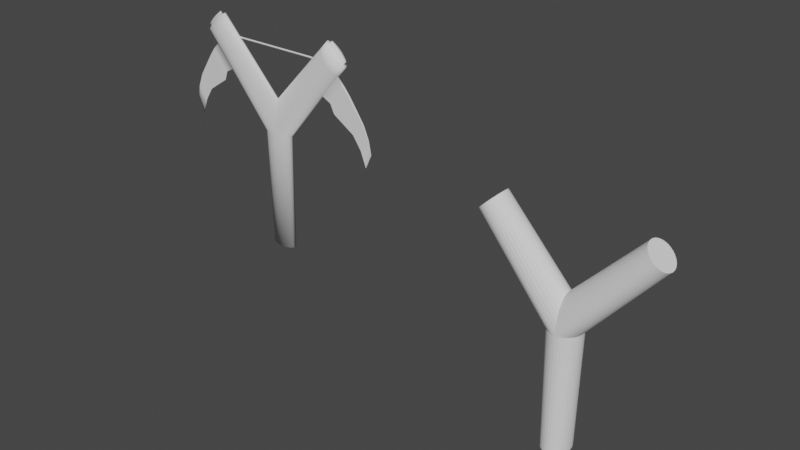 # Source: SlingScythe.blend  (saved by Blender 2.81.16; exported with 4.5.12 LTS)
import bpy
from mathutils import Matrix  # noqa: F401  (used for matrix-valued properties, if any)

bpy.ops.wm.read_factory_settings(use_empty=True)
scene = bpy.context.scene
scene.name = 'Scene'

# ---- collections
col_collection = bpy.data.collections.new('Collection'); scene.collection.children.link(col_collection)
col_backups = bpy.data.collections.new('Backups'); scene.collection.children.link(col_backups)

# ---- world
world_world = bpy.data.worlds.new('World'); scene.world = world_world
world_world.use_nodes = True; world_world.node_tree.nodes.clear()
_N = world_world.node_tree.nodes; _L = world_world.node_tree.links
n0 = _N.new('ShaderNodeOutputWorld'); n0.name = 'World Output'; n0.location = (300, 300)
n1 = _N.new('ShaderNodeBackground'); n1.name = 'Background'; n1.location = (10, 300)
n1.inputs[0].default_value = (0.05088, 0.05088, 0.05088, 1.0)
_L.new(n1.outputs[0], n0.inputs[0])
n0.is_active_output = True
world_world.color = (0.05088, 0.05088, 0.05088)
world_world.use_sun_shadow = False
world_world.sun_shadow_jitter_overblur = 0.0

# ---- meshes
me_cylinder_001 = bpy.data.meshes.new('Cylinder.001')
me_cylinder_001.from_pydata([(0.1521, 0.1818, 0.001372), (0.1806, 0.1818, 3.654), (0.377, 0.0869, 0.001372), (0.4476, 0.0869, 3.654), (0.4809, 0.05335, 3.654), (0.4476, -0.0869, 3.654), (0.3368, -0.1441, 3.654), (0.2632, -0.1657, 3.654), (0.1806, -0.1818, 3.654), (0.07738, -0.1916, 0.001372), (0.09187, -0.1916, 3.654), (0.0, 2.584e-08, 0.001372), (0.0, 0.1949, 0.001372), (0.0, 0.1949, 3.654), (0.0, -0.1949, 0.001372), (0.0, -0.1949, 3.654), (0.1521, -0.1818, 0.001372), (0.2217, -0.1657, 0.001372), (0.2837, -0.1441, 0.001372), (0.3361, -0.1175, 0.001372), (0.399, -0.1175, 3.654), (0.377, -0.0869, 0.001372), (0.405, -0.05335, 0.001372), (0.4809, -0.05335, 3.654), (0.4193, -0.01799, 0.001372), (0.4979, -0.01799, 3.654), (0.4193, 0.01799, 0.001372), (0.4979, 0.01799, 3.654), (0.405, 0.05335, 0.001372), (0.3361, 0.1175, 0.001372), (0.399, 0.1175, 3.654), (0.2837, 0.1441, 0.001372), (0.3368, 0.1441, 3.654), (0.2217, 0.1657, 0.001372), (0.2632, 0.1657, 3.654), (0.07738, 0.1916, 0.001372), (0.09187, 0.1916, 3.654), (2.355, 0.08063, 6.541), (2.301, 0.0779, 6.594), (2.249, 0.06987, 6.645), (2.202, 0.05705, 6.691), (2.13, 0.02167, 6.761), (2.105, 5.06e-08, 6.786), (2.13, -0.02167, 6.761), (2.161, -0.04042, 6.731), (2.202, -0.05705, 6.691), (2.508, -0.05705, 6.392), (2.548, -0.04042, 6.352), (2.579, -0.02167, 6.322), (2.605, 1.071e-07, 6.297), (2.508, 0.05705, 6.392), (2.409, 0.0779, 6.489), (0.0, -0.05335, 4.66), (0.0, -0.1657, 4.204), (0.0, -0.01799, 4.695), (0.0, -0.1441, 4.358), (0.0, -0.1175, 4.488), (0.0, -0.1916, 3.846), (0.0, -0.0869, 4.59), (0.0, -0.1818, 4.032), (0.0, 0.1175, 4.488), (0.0, 0.1916, 3.846), (0.0, 0.1657, 4.204), (0.0, 0.05335, 4.66), (0.0, 0.01799, 4.695), (0.0, 0.1441, 4.358), (0.0, 0.1818, 4.031), (0.0, 0.0869, 4.59), (2.161, 0.04042, 6.731), (2.225, 0.02167, 6.859), (2.297, 0.05705, 6.789), (2.344, 0.06987, 6.743), (2.396, 0.0779, 6.692), (2.45, 0.08063, 6.639), (2.249, -0.06987, 6.645), (2.301, -0.0779, 6.594), (2.355, -0.08063, 6.541), (2.409, -0.0779, 6.489), (2.46, -0.06987, 6.438), (2.579, 0.02167, 6.322), (2.548, 0.04042, 6.352), (2.46, 0.06987, 6.438), (1.241, 0.08157, 5.931), (1.536, 0.1795, 5.415), (1.727, -0.1103, 5.237), (1.26, -0.1103, 5.872), (1.485, 0.1824, 5.475), (1.792, -0.05008, 5.207), (1.645, 0.1554, 5.318), (1.328, -0.1555, 5.725), (1.284, -0.1352, 5.796), (1.26, 0.1103, 5.872), (1.328, 0.1555, 5.725), (1.645, -0.1554, 5.318), (1.69, -0.1352, 5.275), (1.431, 0.1794, 5.562), (1.374, 0.1704, 5.642), (1.805, -0.01689, 5.2), (1.805, 0.01689, 5.2), (1.374, -0.1704, 5.642), (1.727, 0.1103, 5.237), (1.69, 0.1352, 5.275), (1.222, -0.01688, 5.992), (1.485, -0.1824, 5.475), (1.222, 0.01689, 5.992), (1.229, -0.05008, 5.971), (1.431, -0.1794, 5.562), (1.242, -0.08157, 5.931), (1.229, 0.05008, 5.971), (1.592, 0.1703, 5.364), (1.765, -0.08157, 5.219), (1.592, -0.1703, 5.364), (1.792, 0.05008, 5.207), (1.765, 0.08157, 5.219), (1.536, -0.1795, 5.415), (1.284, 0.1352, 5.796), (2.334, -0.107, 5.961), (1.836, -0.107, 6.504), (2.402, -0.01638, 5.907), (1.959, -0.1649, 6.332), (2.334, 0.107, 5.961), (1.781, -0.01638, 6.584), (2.186, 0.1655, 6.084), (2.186, -0.1655, 6.084), (1.809, 0.07914, 6.543), (2.131, 0.1745, 6.139), (2.076, 0.1774, 6.199), (2.39, -0.04859, 5.916), (2.241, 0.1509, 6.036), (1.912, -0.1509, 6.394), (1.871, -0.1312, 6.453), (1.836, 0.107, 6.504), (1.912, 0.1509, 6.394), (2.241, -0.1509, 6.036), (2.291, -0.1312, 5.995), (2.016, 0.1745, 6.264), (1.959, 0.1649, 6.332), (2.402, 0.01638, 5.907), (2.291, 0.1312, 5.995), (2.076, -0.1774, 6.199), (1.78, 0.01638, 6.584), (1.79, -0.04859, 6.57), (2.016, -0.1745, 6.264), (1.809, -0.07914, 6.543), (1.79, 0.04859, 6.57), (2.367, -0.07914, 5.934), (2.39, 0.04859, 5.916), (2.367, 0.07914, 5.934), (2.131, -0.1745, 6.139), (1.871, 0.1312, 6.453), (3.33, 0.01369, 3.459), (3.33, 0.02406, 3.459), (3.532, 0.01255, 3.893), (3.532, 0.0252, 3.893), (2.782, 0.0326, 5.436), (2.206, 0.03138, 4.774), (2.782, -0.01853, 5.436), (2.206, -0.01403, 4.774), (3.27, 0.0295, 4.721), (3.27, 0.0007907, 4.721), (2.89, 0.02763, 4.327), (2.89, 0.00423, 4.327), (3.444, 0.02713, 4.314), (3.444, 0.00797, 4.314), (3.155, 0.02506, 3.929), (3.155, 0.01077, 3.929), (2.095, 0.03484, 5.065), (2.095, -0.02999, 5.065), (2.592, 0.03387, 5.672), (2.592, -0.02903, 5.672), (2.296, 0.1721, 6.599), (2.355, 0.175, 6.541), (2.239, 0.1632, 6.655), (2.186, 0.1488, 6.707), (2.067, 0.07803, 6.822), (2.098, 0.1055, 6.792), (2.138, -0.1294, 6.753), (2.098, -0.1055, 6.792), (2.186, -0.1488, 6.707), (2.571, -0.1294, 6.33), (2.524, -0.1488, 6.376), (2.611, -0.1055, 6.291), (2.414, 0.1721, 6.484), (2.035, 0.01615, 6.854), (2.046, 0.0479, 6.843), (2.035, -0.01615, 6.854), (2.046, -0.0479, 6.843), (2.067, -0.07803, 6.822), (2.296, -0.1721, 6.599), (2.239, -0.1632, 6.655), (2.355, -0.175, 6.541), (2.414, -0.1721, 6.484), (2.471, -0.1632, 6.428), (2.674, 0.01615, 6.229), (2.674, -0.01615, 6.229), (2.663, 0.0479, 6.239), (2.642, 0.07803, 6.26), (2.611, 0.1055, 6.291), (2.571, 0.1294, 6.33), (2.138, 0.1294, 6.753), (2.642, -0.07803, 6.26), (2.663, -0.0479, 6.239), (2.524, 0.1488, 6.376), (2.471, 0.1632, 6.428), (2.2, -2.562e-08, 6.884), (2.225, -0.02167, 6.859), (2.257, -0.04042, 6.828), (2.297, -0.05705, 6.789), (2.603, -0.05705, 6.489), (2.643, -0.04042, 6.45), (2.675, -0.02167, 6.419), (2.7, 3.088e-08, 6.395), (2.603, 0.05705, 6.489), (2.504, 0.0779, 6.586), (2.257, 0.04042, 6.828), (2.344, -0.06987, 6.743), (2.396, -0.0779, 6.692), (2.45, -0.08063, 6.639), (2.504, -0.0779, 6.586), (2.556, -0.06987, 6.536), (2.675, 0.02167, 6.419), (2.643, 0.04042, 6.45), (2.556, 0.06987, 6.536), (1.255, 0.08151, 5.946), (1.551, 0.1793, 5.433), (1.5, 0.1823, 5.493), (1.806, -0.05004, 5.224), (1.66, 0.1553, 5.336), (1.343, -0.1554, 5.742), (1.299, -0.1351, 5.813), (1.274, 0.1102, 5.887), (1.343, 0.1554, 5.742), (1.66, -0.1553, 5.336), (1.705, -0.1351, 5.293), (1.446, 0.1793, 5.58), (1.389, 0.1703, 5.659), (1.82, 0.01687, 5.218), (1.705, 0.1351, 5.293), (1.5, -0.1823, 5.493), (1.236, 0.01687, 6.006), (1.243, -0.05004, 5.986), (1.446, -0.1793, 5.58), (1.256, -0.08151, 5.946), (1.242, 0.05004, 5.986), (1.78, -0.08151, 5.237), (1.806, 0.05004, 5.224), (1.78, 0.08151, 5.237), (1.551, -0.1793, 5.433), (1.299, 0.1351, 5.813), (1.742, -0.1102, 5.255), (1.275, -0.1102, 5.888), (1.82, -0.01687, 5.218), (1.389, -0.1703, 5.659), (1.742, 0.1102, 5.255), (1.236, -0.01687, 6.006), (1.607, 0.1702, 5.382), (1.607, -0.1702, 5.382), (3.335, 0.02406, 3.47), (3.335, 0.0137, 3.47), (2.221, -0.01407, 4.791), (2.221, 0.03139, 4.791), (2.899, 0.004182, 4.337), (2.899, 0.02765, 4.337), (3.162, 0.01073, 3.939), (3.162, 0.02509, 3.939), (2.107, 0.03481, 5.08), (2.107, -0.02997, 5.08), (2.318, -0.1071, 5.942), (1.821, -0.1071, 6.487), (2.386, -0.01639, 5.888), (1.943, -0.1651, 6.314), (2.318, 0.1071, 5.942), (1.766, -0.01639, 6.568), (2.171, 0.1657, 6.065), (2.171, -0.1657, 6.065), (3.526, 0.01261, 3.882), (2.767, -0.01836, 5.419), (3.26, 0.000913, 4.711), (3.437, 0.00807, 4.303), (2.579, -0.02905, 5.656), (1.794, 0.0792, 6.527), (2.115, 0.1746, 6.12), (2.06, 0.1775, 6.18), (2.375, -0.04862, 5.897), (2.225, 0.1511, 6.017), (1.897, -0.1511, 6.376), (1.856, -0.1313, 6.436), (1.821, 0.1071, 6.487), (1.897, 0.1511, 6.376), (2.225, -0.1511, 6.017), (2.276, -0.1313, 5.976), (2.001, 0.1746, 6.245), (1.943, 0.1651, 6.314), (2.386, 0.01639, 5.888), (2.276, 0.1313, 5.976), (2.06, -0.1775, 6.18), (1.766, 0.01639, 6.568), (1.775, -0.04862, 6.555), (2.001, -0.1746, 6.245), (1.794, -0.0792, 6.527), (1.775, 0.04863, 6.555), (2.352, -0.0792, 5.916), (2.375, 0.04863, 5.897), (2.352, 0.0792, 5.916), (2.115, -0.1746, 6.12), (1.855, 0.1313, 6.436), (3.526, 0.02514, 3.882), (2.767, 0.03256, 5.419), (3.26, 0.02944, 4.711), (3.437, 0.02706, 4.303), (2.579, 0.03389, 5.656), (1.229, 0.08162, 5.917), (1.522, 0.1796, 5.397), (1.47, 0.1825, 5.457), (1.778, -0.05011, 5.191), (1.631, 0.1555, 5.301), (1.315, -0.1556, 5.71), (1.271, -0.1353, 5.782), (1.247, 0.1104, 5.858), (1.315, 0.1556, 5.71), (1.631, -0.1555, 5.301), (1.677, -0.1352, 5.259), (1.417, 0.1796, 5.545), (1.36, 0.1705, 5.625), (1.792, 0.0169, 5.185), (1.677, 0.1353, 5.259), (1.47, -0.1825, 5.457), (1.21, 0.0169, 5.979), (1.217, -0.05011, 5.958), (1.417, -0.1796, 5.545), (1.229, -0.08162, 5.917), (1.216, 0.05011, 5.958), (1.752, -0.08162, 5.203), (1.778, 0.05011, 5.191), (1.752, 0.08162, 5.203), (1.522, -0.1796, 5.397), (1.271, 0.1353, 5.782), (1.714, -0.1104, 5.221), (1.248, -0.1104, 5.858), (1.792, -0.0169, 5.185), (1.36, -0.1705, 5.625), (1.714, 0.1104, 5.221), (1.21, -0.0169, 5.979), (1.578, 0.1705, 5.346), (1.578, -0.1705, 5.346), (2.349, -0.1069, 5.979), (1.85, -0.1069, 6.519), (2.417, -0.01637, 5.924), (1.974, -0.1648, 6.349), (2.349, 0.1069, 5.979), (1.794, -0.01637, 6.598), (2.202, 0.1654, 6.102), (2.202, -0.1654, 6.102), (1.823, 0.07908, 6.558), (2.146, 0.1743, 6.157), (2.091, 0.1773, 6.218), (2.405, -0.04855, 5.933), (2.256, 0.1508, 6.054), (1.927, -0.1508, 6.41), (1.885, -0.1311, 6.469), (1.85, 0.1069, 6.519), (1.927, 0.1508, 6.41), (2.256, -0.1508, 6.054), (2.306, -0.1311, 6.013), (2.031, 0.1743, 6.282), (1.974, 0.1648, 6.349), (2.417, 0.01637, 5.924), (2.306, 0.1311, 6.013), (2.091, -0.1773, 6.218), (1.794, 0.01637, 6.598), (1.804, -0.04855, 6.585), (2.031, -0.1743, 6.282), (1.823, -0.07908, 6.558), (1.804, 0.04855, 6.585), (2.382, -0.07908, 5.952), (2.405, 0.04855, 5.933), (2.382, 0.07908, 5.952), (2.146, -0.1743, 6.157), (1.885, 0.1311, 6.469), (1.439, 0.01669, 6.222), (1.439, -0.01669, 6.221), (1.482, 0.01665, 6.268), (1.482, -0.01665, 6.268), (0.0, -0.01665, 6.268), (0.0, 0.01665, 6.268), (0.0, -0.01669, 6.221), (0.0, 0.01669, 6.222), (0.1235, 0.01665, 6.268), (0.2471, 0.01665, 6.268), (0.3706, 0.01665, 6.268), (0.4942, 0.01665, 6.268), (0.6177, 0.01665, 6.268), (0.7412, 0.01665, 6.268), (0.8648, 0.01665, 6.268), (0.9883, 0.01665, 6.268), (1.112, 0.01665, 6.268), (1.235, 0.01665, 6.268), (1.359, 0.01665, 6.268), (0.1199, 0.01669, 6.222), (0.2398, 0.01669, 6.222), (0.3597, 0.01669, 6.222), (0.4796, 0.01669, 6.222), (0.5994, 0.01669, 6.222), (0.7193, 0.01669, 6.222), (0.8392, 0.01669, 6.222), (0.9591, 0.01669, 6.222), (1.079, 0.01669, 6.222), (1.199, 0.01669, 6.222), (1.319, 0.01669, 6.222), (1.359, -0.01665, 6.268), (1.235, -0.01665, 6.268), (1.112, -0.01665, 6.268), (0.9883, -0.01665, 6.268), (0.8648, -0.01665, 6.268), (0.7412, -0.01665, 6.268), (0.6177, -0.01665, 6.268), (0.4942, -0.01665, 6.268), (0.3706, -0.01665, 6.268), (0.2471, -0.01665, 6.268), (0.1235, -0.01665, 6.268), (0.1199, -0.01669, 6.221), (0.2398, -0.01669, 6.221), (0.3597, -0.01669, 6.221), (0.4796, -0.01669, 6.221), (0.5994, -0.01669, 6.221), (0.7193, -0.01669, 6.221), (0.8392, -0.01669, 6.221), (0.9591, -0.01669, 6.221), (1.079, -0.01669, 6.221), (1.199, -0.01669, 6.221), (1.319, -0.01669, 6.221), (1.461, -0.01667, 6.244), (0.0, -0.01667, 6.244), (1.339, -0.01667, 6.244), (1.217, -0.01667, 6.244), (1.095, -0.01667, 6.244), (0.9737, -0.01667, 6.244), (0.852, -0.01667, 6.244), (0.7303, -0.01667, 6.244), (0.6086, -0.01667, 6.244), (0.4869, -0.01667, 6.244), (0.3651, -0.01667, 6.244), (0.2434, -0.01667, 6.244), (0.1217, -0.01667, 6.244), (1.461, 0.01667, 6.245), (0.0, 0.01667, 6.245), (1.339, 0.01667, 6.245), (1.217, 0.01667, 6.245), (1.095, 0.01667, 6.245), (0.9737, 0.01667, 6.245), (0.852, 0.01667, 6.245), (0.7303, 0.01667, 6.245), (0.6086, 0.01667, 6.245), (0.4869, 0.01667, 6.245), (0.3651, 0.01667, 6.245), (0.2434, 0.01667, 6.245), (0.1217, 0.01667, 6.245)], [], [(11, 35, 0), (35, 36, 1, 0), (11, 0, 33), (0, 1, 34, 33), (11, 29, 2), (29, 30, 3, 2), (11, 2, 28), (2, 3, 4, 28), (28, 4, 27, 26), (22, 23, 5, 21), (21, 5, 20, 19), (19, 20, 6, 18), (18, 6, 7, 17), (17, 7, 8, 16), (11, 16, 9), (16, 8, 10, 9), (11, 9, 14), (9, 10, 15, 14), (11, 17, 16), (11, 18, 17), (11, 19, 18), (11, 21, 19), (11, 22, 21), (11, 24, 22), (22, 24, 25, 23), (11, 26, 24), (24, 26, 27, 25), (11, 28, 26), (11, 31, 29), (29, 31, 32, 30), (11, 33, 31), (31, 33, 34, 32), (11, 12, 35), (35, 12, 13, 36), (366, 193, 194, 347), (311, 318, 60, 67), (354, 182, 203, 351), (374, 200, 181, 345), (319, 323, 66, 62), (367, 198, 197, 349), (362, 180, 192, 352), (375, 195, 193, 366), (355, 171, 182, 354), (368, 190, 188, 371), (331, 311, 67, 63), (356, 201, 200, 374), (357, 202, 198, 367), (363, 179, 180, 362), (376, 196, 195, 375), (377, 191, 190, 368), (347, 194, 201, 356), (318, 336, 65, 60), (351, 203, 202, 357), (345, 181, 179, 363), (349, 197, 196, 376), (352, 192, 191, 377), (370, 372, 187, 186), (348, 371, 188, 189), (358, 348, 189, 178), (359, 358, 178, 176), (346, 359, 176, 177), (350, 370, 186, 185), (372, 346, 177, 187), (327, 331, 63, 64), (327, 64, 54, 342), (364, 170, 171, 355), (365, 172, 170, 364), (336, 319, 62, 65), (76, 77, 218, 217), (248, 231, 92, 115), (323, 96, 95, 322), (322, 95, 86, 313), (239, 104, 102, 254), (239, 243, 108, 104), (330, 338, 85, 107), (342, 328, 105, 102), (338, 317, 90, 85), (317, 316, 89, 90), (316, 340, 99, 89), (340, 329, 106, 99), (328, 330, 107, 105), (344, 111, 114, 335), (341, 100, 113, 334), (337, 84, 94, 321), (343, 109, 88, 315), (230, 248, 115, 91), (339, 97, 87, 314), (335, 114, 103, 326), (334, 113, 112, 333), (321, 94, 93, 320), (315, 88, 101, 325), (314, 87, 110, 332), (243, 223, 82, 108), (326, 103, 106, 329), (313, 86, 83, 312), (333, 112, 98, 324), (320, 93, 111, 344), (325, 101, 100, 341), (231, 235, 96, 92), (332, 110, 84, 337), (312, 83, 109, 343), (223, 230, 91, 82), (324, 98, 97, 339), (353, 360, 131, 124), (361, 365, 136, 132), (373, 353, 124, 144), (360, 378, 149, 131), (369, 373, 144, 140), (369, 140, 121, 350), (378, 361, 132, 149), (292, 136, 135, 291), (291, 135, 126, 282), (299, 268, 117, 143), (272, 297, 141, 121), (268, 286, 130, 117), (286, 285, 129, 130), (285, 270, 119, 129), (270, 298, 142, 119), (297, 299, 143, 141), (274, 123, 148, 304), (271, 120, 147, 303), (267, 116, 134, 290), (273, 122, 128, 284), (269, 118, 127, 283), (304, 148, 139, 295), (303, 147, 146, 302), (290, 134, 133, 289), (284, 128, 138, 294), (283, 127, 145, 301), (295, 139, 142, 298), (282, 126, 125, 281), (302, 146, 137, 293), (289, 133, 123, 274), (294, 138, 120, 271), (301, 145, 116, 267), (281, 125, 122, 273), (309, 162, 153, 306), (306, 153, 152, 275), (162, 163, 152, 153), (165, 164, 151, 150), (263, 165, 150, 258), (266, 167, 157, 259), (167, 166, 155, 157), (168, 169, 156, 154), (310, 168, 154, 307), (259, 157, 161, 261), (157, 155, 160, 161), (154, 156, 159, 158), (307, 154, 158, 308), (261, 161, 165, 263), (161, 160, 164, 165), (158, 159, 163, 162), (308, 158, 162, 309), (293, 137, 168, 310), (137, 118, 169, 168), (97, 98, 166, 167), (251, 97, 167, 266), (38, 37, 171, 170), (39, 38, 170, 172), (40, 39, 172, 173), (42, 41, 175, 174), (44, 43, 177, 176), (45, 44, 176, 178), (47, 46, 180, 179), (48, 47, 179, 181), (37, 51, 182, 171), (42, 184, 183), (42, 183, 185), (42, 185, 186), (42, 186, 187), (75, 74, 189, 188), (76, 75, 188, 190), (77, 76, 190, 191), (78, 77, 191, 192), (49, 194, 193), (49, 193, 195), (49, 195, 196), (79, 49, 196, 197), (80, 79, 197, 198), (68, 40, 173, 199), (41, 68, 199, 175), (42, 174, 184), (43, 42, 187, 177), (74, 45, 178, 189), (46, 78, 192, 180), (49, 48, 181, 200), (49, 200, 201), (49, 201, 194), (50, 80, 198, 202), (81, 50, 202, 203), (51, 81, 203, 182), (78, 46, 208, 219), (51, 37, 73, 213), (42, 43, 205, 204), (72, 71, 70, 214, 69, 204, 205, 206, 207, 215, 216, 217, 218, 219, 208, 209, 210, 211, 220, 221, 212, 222, 213, 73), (38, 39, 71, 72), (77, 78, 219, 218), (80, 50, 212, 221), (39, 40, 70, 71), (79, 80, 221, 220), (50, 81, 222, 212), (41, 42, 204, 69), (40, 68, 214, 70), (81, 51, 213, 222), (43, 44, 206, 205), (49, 79, 220, 211), (68, 41, 69, 214), (44, 45, 207, 206), (48, 49, 211, 210), (74, 75, 216, 215), (46, 47, 209, 208), (75, 76, 217, 216), (47, 48, 210, 209), (45, 74, 215, 207), (37, 38, 72, 73), (269, 251, 266, 279), (98, 236, 265, 166), (160, 262, 264, 164), (277, 261, 263, 278), (155, 260, 262, 160), (276, 259, 261, 277), (166, 265, 260, 155), (279, 266, 259, 276), (278, 263, 258, 275), (151, 257, 258, 150), (164, 264, 257, 151), (83, 224, 255, 109), (110, 244, 249, 84), (101, 237, 253, 100), (93, 232, 256, 111), (112, 245, 236, 98), (86, 225, 224, 83), (103, 238, 241, 106), (87, 226, 244, 110), (88, 227, 237, 101), (94, 233, 232, 93), (113, 246, 245, 112), (114, 247, 238, 103), (97, 251, 226, 87), (109, 255, 227, 88), (84, 249, 233, 94), (100, 253, 246, 113), (111, 256, 247, 114), (105, 107, 242, 240), (99, 106, 241, 252), (89, 99, 252, 228), (90, 89, 228, 229), (85, 90, 229, 250), (102, 105, 240, 254), (107, 85, 250, 242), (95, 234, 225, 86), (96, 235, 234, 95), (280, 287, 230, 223), (288, 292, 235, 231), (300, 280, 223, 243), (287, 305, 248, 230), (296, 300, 243, 239, 379, 444, 381), (296, 381, 382, 272), (305, 288, 231, 248), (149, 132, 288, 305), (140, 296, 272, 121), (140, 144, 300, 296), (131, 149, 305, 287), (144, 124, 280, 300), (132, 136, 292, 288), (124, 131, 287, 280), (163, 278, 275, 152), (169, 279, 276, 156), (156, 276, 277, 159), (159, 277, 278, 163), (118, 269, 279, 169), (236, 293, 310, 265), (262, 308, 309, 264), (260, 307, 308, 262), (265, 310, 307, 260), (257, 306, 275, 258), (264, 309, 306, 257), (224, 281, 273, 255), (244, 301, 267, 249), (237, 294, 271, 253), (232, 289, 274, 256), (245, 302, 293, 236), (225, 282, 281, 224), (238, 295, 298, 241), (226, 283, 301, 244), (227, 284, 294, 237), (233, 290, 289, 232), (246, 303, 302, 245), (247, 304, 295, 238), (251, 269, 283, 226), (255, 273, 284, 227), (249, 267, 290, 233), (253, 271, 303, 246), (256, 274, 304, 247), (240, 242, 299, 297), (252, 241, 298, 270), (228, 252, 270, 285), (229, 228, 285, 286), (250, 229, 286, 268), (254, 240, 297, 272, 382, 431, 380), (242, 250, 268, 299), (234, 291, 282, 225), (235, 292, 291, 234), (27, 324, 339, 25), (36, 312, 343, 1), (5, 332, 337, 20), (32, 325, 341, 30), (7, 320, 344, 8), (4, 333, 324, 27), (13, 313, 312, 36), (15, 326, 329, 57), (23, 314, 332, 5), (34, 315, 325, 32), (6, 321, 320, 7), (3, 334, 333, 4), (10, 335, 326, 15), (25, 339, 314, 23), (1, 343, 315, 34), (20, 337, 321, 6), (30, 341, 334, 3), (8, 344, 335, 10), (52, 58, 330, 328), (59, 57, 329, 340), (53, 59, 340, 316), (55, 53, 316, 317), (56, 55, 317, 338), (54, 52, 328, 342), (58, 56, 338, 330), (61, 322, 313, 13), (66, 323, 322, 61), (115, 92, 319, 336), (104, 327, 342, 102), (104, 108, 331, 327), (91, 115, 336, 318), (108, 82, 311, 331), (92, 96, 323, 319), (82, 91, 318, 311), (199, 173, 361, 378), (183, 369, 350, 185), (183, 184, 373, 369), (175, 199, 378, 360), (184, 174, 353, 373), (173, 172, 365, 361), (174, 175, 360, 353), (136, 365, 364, 135), (135, 364, 355, 126), (143, 117, 346, 372), (121, 141, 370, 350), (117, 130, 359, 346), (130, 129, 358, 359), (129, 119, 348, 358), (119, 142, 371, 348), (141, 143, 372, 370), (123, 352, 377, 148), (120, 349, 376, 147), (116, 345, 363, 134), (122, 351, 357, 128), (118, 347, 356, 127), (148, 377, 368, 139), (147, 376, 375, 146), (134, 363, 362, 133), (128, 357, 367, 138), (127, 356, 374, 145), (139, 368, 371, 142), (126, 355, 354, 125), (146, 375, 366, 137), (133, 362, 352, 123), (138, 367, 349, 120), (145, 374, 345, 116), (125, 354, 351, 122), (137, 366, 347, 118), (419, 387, 384, 383), (380, 379, 239, 254), (398, 420, 385, 386), (456, 398, 386, 445), (431, 382, 409, 433), (443, 419, 383, 432), (433, 409, 410, 434), (434, 410, 411, 435), (435, 411, 412, 436), (436, 412, 413, 437), (437, 413, 414, 438), (438, 414, 415, 439), (439, 415, 416, 440), (440, 416, 417, 441), (441, 417, 418, 442), (442, 418, 419, 443), (444, 379, 408, 446), (446, 408, 407, 447), (447, 407, 406, 448), (448, 406, 405, 449), (449, 405, 404, 450), (450, 404, 403, 451), (451, 403, 402, 452), (452, 402, 401, 453), (453, 401, 400, 454), (454, 400, 399, 455), (455, 399, 398, 456), (379, 380, 430, 408), (408, 430, 429, 407), (407, 429, 428, 406), (406, 428, 427, 405), (405, 427, 426, 404), (404, 426, 425, 403), (403, 425, 424, 402), (402, 424, 423, 401), (401, 423, 422, 400), (400, 422, 421, 399), (399, 421, 420, 398), (382, 381, 397, 409), (409, 397, 396, 410), (410, 396, 395, 411), (411, 395, 394, 412), (412, 394, 393, 413), (413, 393, 392, 414), (414, 392, 391, 415), (415, 391, 390, 416), (416, 390, 389, 417), (417, 389, 388, 418), (418, 388, 387, 419), (421, 442, 443, 420), (422, 441, 442, 421), (423, 440, 441, 422), (424, 439, 440, 423), (425, 438, 439, 424), (426, 437, 438, 425), (427, 436, 437, 426), (428, 435, 436, 427), (429, 434, 435, 428), (430, 433, 434, 429), (420, 443, 432, 385), (380, 431, 433, 430), (388, 455, 456, 387), (389, 454, 455, 388), (390, 453, 454, 389), (391, 452, 453, 390), (392, 451, 452, 391), (393, 450, 451, 392), (394, 449, 450, 393), (395, 448, 449, 394), (396, 447, 448, 395), (397, 446, 447, 396), (381, 444, 446, 397), (387, 456, 445, 384)])
me_cylinder_001.polygons.foreach_set('use_smooth', [True] * 444)
_uv = me_cylinder_001.uv_layers.new(name='UVMap')
_uv.uv.foreach_set('vector', [0.75, 0.25, 0.7941, 0.4859, 0.8367, 0.4738, 0.9706, 0.5, 0.9706, 1.0, 0.9412, 1.0, 0.9412, 0.5, 0.75, 0.25, 0.8367, 0.4738, 0.8763, 0.4541, 0.9412, 0.5, 0.9412, 1.0, 0.9118, 1.0, 0.9118, 0.5, 0.75, 0.25, 0.9415, 0.3946, 0.9648, 0.357, 0.8529, 0.5, 0.8529, 1.0, 0.8235, 1.0, 0.8235, 0.5, 0.75, 0.25, 0.9648, 0.357, 0.9808, 0.3157, 0.8235, 0.5, 0.8235, 1.0, 0.7941, 1.0, 0.7941, 0.5, 0.7941, 0.5, 0.7941, 1.0, 0.7647, 1.0, 0.7647, 0.5, 0.7059, 0.5, 0.7059, 1.0, 0.6765, 1.0, 0.6765, 0.5, 0.6765, 0.5, 0.6765, 1.0, 0.6471, 1.0, 0.6471, 0.5, 0.6471, 0.5, 0.6471, 1.0, 0.6176, 1.0, 0.6176, 0.5, 0.6176, 0.5, 0.6176, 1.0, 0.5882, 1.0, 0.5882, 0.5, 0.5882, 0.5, 0.5882, 1.0, 0.5588, 1.0, 0.5588, 0.5, 0.75, 0.25, 0.8367, 0.02621, 0.7941, 0.01409, 0.5588, 0.5, 0.5588, 1.0, 0.5294, 1.0, 0.5294, 0.5, 0.75, 0.25, 0.7941, 0.01409, 0.75, 0.01, 0.5294, 0.5, 0.5294, 1.0, 0.5, 1.0, 0.5, 0.5, 0.75, 0.25, 0.6237, 0.04595, 0.6633, 0.02621, 0.75, 0.25, 0.5883, 0.07264, 0.6237, 0.04595, 0.75, 0.25, 0.5585, 0.1054, 0.5883, 0.07264, 0.75, 0.25, 0.5352, 0.143, 0.5585, 0.1054, 0.75, 0.25, 0.5192, 0.1843, 0.5352, 0.143, 0.75, 0.25, 0.511, 0.2279, 0.5192, 0.1843, 0.2941, 0.5, 0.2647, 0.5, 0.2647, 1.0, 0.2941, 1.0, 0.75, 0.25, 0.511, 0.2721, 0.511, 0.2279, 0.2647, 0.5, 0.2353, 0.5, 0.2353, 1.0, 0.2647, 1.0, 0.75, 0.25, 0.5192, 0.3157, 0.511, 0.2721, 0.75, 0.25, 0.5883, 0.4274, 0.5585, 0.3946, 0.1471, 0.5, 0.1176, 0.5, 0.1176, 1.0, 0.1471, 1.0, 0.75, 0.25, 0.6237, 0.4541, 0.5883, 0.4274, 0.1176, 0.5, 0.08823, 0.5, 0.08823, 1.0, 0.1176, 1.0, 0.75, 0.25, 0.75, 0.49, 0.7059, 0.4859, 0.02941, 0.5, -4.21e-07, 0.5, -4.21e-07, 1.0, 0.02941, 1.0, 0.2353, 1.0, 0.2353, 1.0, 0.2647, 1.0, 0.2647, 1.0, 0.334, 0.4055, 0.3459, 0.4055, 0.8535, 1.002, 0.8239, 1.002, 0.02941, 1.0, 0.02941, 1.0, 0.05882, 1.0, 0.05882, 1.0, 0.3235, 1.0, 0.3235, 1.0, 0.3529, 1.0, 0.3529, 1.0, 0.3633, 0.3984, 0.3693, 0.3924, 0.9416, 1.001, 0.9123, 1.001, 0.1176, 1.0, 0.1176, 1.0, 0.1471, 1.0, 0.1471, 1.0, 0.4118, 1.0, 0.4118, 1.0, 0.4412, 1.0, 0.4412, 1.0, 0.2059, 1.0, 0.2059, 1.0, 0.2353, 1.0, 0.2353, 1.0, -4.21e-07, 1.0, -4.21e-07, 1.0, 0.02941, 1.0, 0.02941, 1.0, 0.5, 1.0, 0.5, 1.0, 0.5294, 1.0, 0.5294, 1.0, 0.322, 0.4055, 0.334, 0.4055, 0.8239, 1.002, 0.7942, 1.002, 0.2941, 1.0, 0.2941, 1.0, 0.3235, 1.0, 0.3235, 1.0, 0.08823, 1.0, 0.08823, 1.0, 0.1176, 1.0, 0.1176, 1.0, 0.3824, 1.0, 0.3824, 1.0, 0.4118, 1.0, 0.4118, 1.0, 0.1765, 1.0, 0.1765, 1.0, 0.2059, 1.0, 0.2059, 1.0, 0.4706, 1.0, 0.4706, 1.0, 0.5, 1.0, 0.5, 1.0, 0.2647, 1.0, 0.2647, 1.0, 0.2941, 1.0, 0.2941, 1.0, 0.3459, 0.4055, 0.3578, 0.4055, 0.883, 1.001, 0.8535, 1.002, 0.05882, 1.0, 0.05882, 1.0, 0.08823, 1.0, 0.08823, 1.0, 0.3529, 1.0, 0.3529, 1.0, 0.3824, 1.0, 0.3824, 1.0, 0.1471, 1.0, 0.1471, 1.0, 0.1765, 1.0, 0.1765, 1.0, 0.4412, 1.0, 0.4412, 1.0, 0.4706, 1.0, 0.4706, 1.0, 0.7059, 1.0, 0.6765, 1.0, 0.6765, 1.0, 0.7059, 1.0, 0.56, 1.0, 0.5294, 1.0, 0.5294, 1.0, 0.5588, 1.0, 0.5882, 1.0, 0.56, 1.0, 0.5588, 1.0, 0.5882, 1.0, 0.6176, 1.0, 0.5882, 1.0, 0.5882, 1.0, 0.6176, 1.0, 0.6471, 1.0, 0.6176, 1.0, 0.6176, 1.0, 0.6471, 1.0, 0.7353, 1.0, 0.7059, 1.0, 0.7059, 1.0, 0.7353, 1.0, 0.6765, 1.0, 0.6471, 1.0, 0.6471, 1.0, 0.6765, 1.0, 0.3101, 0.4055, 0.322, 0.4055, 0.7942, 1.002, 0.7646, 1.001, 0.3101, 0.4055, 0.7646, 1.001, 0.7337, 1.0, 0.7353, 1.0, 0.0, 0.0, 0.0, 0.0, 0.0, 0.0, 0.0, 0.0, 0.0, 0.0, 0.0, 0.0, 0.0, 0.0, 0.0, 0.0, 0.3578, 0.4055, 0.3633, 0.3984, 0.9123, 1.001, 0.883, 1.001, 0.376, 0.8848, 0.3573, 0.9198, 0.3573, 0.9198, 0.376, 0.8848, 0.3464, 0.3926, 0.3516, 0.3856, 0.3576, 0.3923, 0.3524, 0.3994, 0.0, 0.0, 0.0, 0.0, 0.0, 0.0, 0.0, 0.0, 0.0, 0.0, 0.0, 0.0, 0.0, 0.0, 0.0, 0.0, 0.3002, 0.3926, 0.3054, 0.3994, 0.7353, 1.0, 0.7353, 1.0, 0.3002, 0.3926, 0.3118, 0.3926, 0.3172, 0.3994, 0.3054, 0.3994, 0.6765, 1.0, 0.647, 1.0, 0.6471, 1.0, 0.6765, 1.0, 0.7353, 1.0, 0.7059, 1.0, 0.7059, 1.0, 0.7353, 1.0, 0.647, 1.0, 0.6176, 1.0, 0.6176, 1.0, 0.6471, 1.0, 0.6176, 1.0, 0.5882, 1.0, 0.5882, 1.0, 0.6176, 1.0, 0.5882, 1.0, 0.5588, 1.0, 0.5588, 1.0, 0.5882, 1.0, 0.5588, 1.0, 0.5294, 1.0, 0.5294, 1.0, 0.5588, 1.0, 0.7059, 1.0, 0.6765, 1.0, 0.6765, 1.0, 0.7059, 1.0, 0.4412, 1.0, 0.4412, 1.0, 0.4706, 1.0, 0.4706, 1.0, 0.1471, 1.0, 0.1471, 1.0, 0.1765, 1.0, 0.1765, 1.0, 0.3529, 1.0, 0.3529, 1.0, 0.3824, 1.0, 0.3824, 1.0, 0.05882, 1.0, 0.05882, 1.0, 0.08823, 1.0, 0.08823, 1.0, 0.3349, 0.3926, 0.3464, 0.3926, 0.3524, 0.3994, 0.3407, 0.3994, 0.2647, 1.0, 0.2647, 1.0, 0.2941, 1.0, 0.2941, 1.0, 0.4706, 1.0, 0.4706, 1.0, 0.5, 1.0, 0.5, 1.0, 0.1765, 1.0, 0.1765, 1.0, 0.2059, 1.0, 0.2059, 1.0, 0.3824, 1.0, 0.3824, 1.0, 0.4118, 1.0, 0.4118, 1.0, 0.08823, 1.0, 0.08823, 1.0, 0.1176, 1.0, 0.1176, 1.0, 0.2941, 1.0, 0.2941, 1.0, 0.3235, 1.0, 0.3235, 1.0, 0.3118, 0.3926, 0.3233, 0.3926, 0.3289, 0.3994, 0.3172, 0.3994, 0.5, 1.0, 0.5, 1.0, 0.5294, 1.0, 0.5294, 1.0, -4.21e-07, 1.0, -4.21e-07, 1.0, 0.02941, 1.0, 0.02941, 1.0, 0.2059, 1.0, 0.2059, 1.0, 0.2353, 1.0, 0.2353, 1.0, 0.4118, 1.0, 0.4118, 1.0, 0.4412, 1.0, 0.4412, 1.0, 0.1176, 1.0, 0.1176, 1.0, 0.1471, 1.0, 0.1471, 1.0, 0.3516, 0.3856, 0.3574, 0.3797, 0.3635, 0.3862, 0.3576, 0.3923, 0.3235, 1.0, 0.3235, 1.0, 0.3529, 1.0, 0.3529, 1.0, 0.02941, 1.0, 0.02941, 1.0, 0.05882, 1.0, 0.05882, 1.0, 0.3233, 0.3926, 0.3349, 0.3926, 0.3407, 0.3994, 0.3289, 0.3994, 0.2353, 1.0, 0.2353, 1.0, 0.2647, 1.0, 0.2647, 1.0, 0.09749, 0.1184, 0.101, 0.1184, 0.1067, 0.1251, 0.103, 0.1251, 0.1079, 0.1184, 0.1105, 0.1176, 0.1168, 0.1242, 0.1141, 0.1251, 0.09401, 0.1184, 0.09749, 0.1184, 0.103, 0.1251, 0.09934, 0.1251, 0.101, 0.1184, 0.1045, 0.1184, 0.1104, 0.1251, 0.1067, 0.1251, 0.09053, 0.1184, 0.09401, 0.1184, 0.09934, 0.1251, 0.09566, 0.1251, 0.09053, 0.1184, 0.09566, 0.1251, 0.7353, 1.0, 0.7353, 1.0, 0.1045, 0.1184, 0.1079, 0.1184, 0.1141, 0.1251, 0.1104, 0.1251, 0.0, 0.0, 0.0, 0.0, 0.0, 0.0, 0.0, 0.0, 0.0, 0.0, 0.0, 0.0, 0.0, 0.0, 0.0, 0.0, 0.6765, 1.0, 0.6471, 1.0, 0.6471, 1.0, 0.6765, 1.0, 0.7353, 1.0, 0.7059, 1.0, 0.7059, 1.0, 0.7353, 1.0, 0.6471, 1.0, 0.6176, 1.0, 0.6176, 1.0, 0.6471, 1.0, 0.6176, 1.0, 0.5882, 1.0, 0.5882, 1.0, 0.6176, 1.0, 0.5882, 1.0, 0.5601, 1.0, 0.5601, 1.0, 0.5882, 1.0, 0.5601, 1.0, 0.5294, 1.0, 0.5294, 1.0, 0.5601, 1.0, 0.7059, 1.0, 0.6765, 1.0, 0.6765, 1.0, 0.7059, 1.0, 0.4412, 1.0, 0.4412, 1.0, 0.4706, 1.0, 0.4706, 1.0, 0.1471, 1.0, 0.1471, 1.0, 0.1765, 1.0, 0.1765, 1.0, 0.3529, 1.0, 0.3529, 1.0, 0.3824, 1.0, 0.3824, 1.0, 0.05882, 1.0, 0.05882, 1.0, 0.08823, 1.0, 0.08823, 1.0, 0.2647, 1.0, 0.2647, 1.0, 0.2941, 1.0, 0.2941, 1.0, 0.4706, 1.0, 0.4706, 1.0, 0.5, 1.0, 0.5, 1.0, 0.1765, 1.0, 0.1765, 1.0, 0.2059, 1.0, 0.2059, 1.0, 0.3824, 1.0, 0.3824, 1.0, 0.4118, 1.0, 0.4118, 1.0, 0.08823, 1.0, 0.08823, 1.0, 0.1176, 1.0, 0.1176, 1.0, 0.2941, 1.0, 0.2941, 1.0, 0.3235, 1.0, 0.3235, 1.0, 0.5, 1.0, 0.5, 1.0, 0.5294, 1.0, 0.5294, 1.0, -4.21e-07, 1.0, -4.21e-07, 1.0, 0.02941, 1.0, 0.02941, 1.0, 0.2059, 1.0, 0.2059, 1.0, 0.2353, 1.0, 0.2353, 1.0, 0.4118, 1.0, 0.4118, 1.0, 0.4412, 1.0, 0.4412, 1.0, 0.1176, 1.0, 0.1176, 1.0, 0.1471, 1.0, 0.1471, 1.0, 0.3235, 1.0, 0.3235, 1.0, 0.3529, 1.0, 0.3529, 1.0, 0.02941, 1.0, 0.02941, 1.0, 0.05882, 1.0, 0.05882, 1.0, 0.2353, 1.0, 0.2353, 1.0, 0.2353, 1.0, 0.2353, 1.0, 0.2353, 1.0, 0.2353, 1.0, 0.2647, 1.0, 0.2647, 1.0, 0.2353, 1.0, 0.2647, 1.0, 0.2647, 1.0, 0.2353, 1.0, 0.2647, 1.0, 0.2353, 1.0, 0.2353, 1.0, 0.2647, 1.0, 0.2647, 1.0, 0.2647, 1.0, 0.2647, 1.0, 0.2647, 1.0, 0.2647, 1.0, 0.2647, 1.0, 0.2647, 1.0, 0.2647, 1.0, 0.2647, 1.0, 0.2353, 1.0, 0.2353, 1.0, 0.2647, 1.0, 0.2353, 1.0, 0.2647, 1.0, 0.2647, 1.0, 0.2353, 1.0, 0.2353, 1.0, 0.2353, 1.0, 0.2353, 1.0, 0.2353, 1.0, 0.2647, 1.0, 0.2647, 1.0, 0.2647, 1.0, 0.2647, 1.0, 0.2647, 1.0, 0.2353, 1.0, 0.2353, 1.0, 0.2647, 1.0, 0.2353, 1.0, 0.2647, 1.0, 0.2647, 1.0, 0.2353, 1.0, 0.2353, 1.0, 0.2353, 1.0, 0.2353, 1.0, 0.2353, 1.0, 0.2647, 1.0, 0.2647, 1.0, 0.2647, 1.0, 0.2647, 1.0, 0.2647, 1.0, 0.2353, 1.0, 0.2353, 1.0, 0.2647, 1.0, 0.2353, 1.0, 0.2647, 1.0, 0.2647, 1.0, 0.2353, 1.0, 0.2353, 1.0, 0.2353, 1.0, 0.2353, 1.0, 0.2353, 1.0, 0.2353, 1.0, 0.2353, 1.0, 0.2353, 1.0, 0.2353, 1.0, 0.2353, 1.0, 0.2647, 1.0, 0.2647, 1.0, 0.2353, 1.0, 0.2647, 1.0, 0.2353, 1.0, 0.2353, 1.0, 0.2647, 1.0, 0.2647, 1.0, 0.2647, 1.0, 0.2647, 1.0, 0.2647, 1.0, 0.1509, 0.5118, 0.1483, 0.759, -4.21e-07, 1.0, 0.0, 0.0, 0.1624, 0.3834, 0.1509, 0.5118, 0.0, 0.0, 0.0, 0.0, 0.1816, 0.3591, 0.1624, 0.3834, 0.0, 0.0, 0.0, 0.0, 0.314, 0.4996, 0.2552, 0.4252, 0.0, 0.0, 0.0, 0.0, 0.4067, 0.697, 0.385, 0.6287, 0.6471, 1.0, 0.6176, 1.0, 0.4111, 0.75, 0.4067, 0.697, 0.6176, 1.0, 0.5882, 1.0, 0.2943, 0.9728, 0.3159, 0.9619, 0.4118, 1.0, 0.3824, 1.0, 0.2735, 0.98, 0.2943, 0.9728, 0.3824, 1.0, 0.3529, 1.0, 0.1483, 0.759, 0.1569, 0.902, 0.02941, 1.0, -4.21e-07, 1.0, 0.3602, 0.5621, 0.0, 0.0, 0.0, 0.0, 0.3519, 0.5503, 0.0, 0.0, 0.7353, 1.0, 0.3103, 0.4876, 0.7353, 1.0, 0.7059, 1.0, 0.3025, 0.4753, 0.7059, 1.0, 0.6765, 1.0, 0.3923, 0.8422, 0.4048, 0.7968, 0.5588, 1.0, 0.5294, 1.0, 0.376, 0.8848, 0.3923, 0.8422, 0.5294, 1.0, 0.5, 1.0, 0.3573, 0.9198, 0.376, 0.8848, 0.5, 1.0, 0.4706, 1.0, 0.337, 0.9451, 0.3573, 0.9198, 0.4706, 1.0, 0.4412, 1.0, 0.2454, 0.9863, 0.2647, 1.0, 0.2353, 1.0, 0.2576, 0.986, 0.2353, 1.0, 0.2059, 1.0, 0.2576, 0.986, 0.2059, 1.0, 0.1765, 1.0, 0.2305, 0.9815, 0.2478, 0.9847, 0.1765, 1.0, 0.1471, 1.0, 0.2107, 0.9762, 0.2305, 0.9815, 0.1471, 1.0, 0.1176, 1.0, 0.2111, 0.377, 0.1816, 0.3591, 0.0, 0.0, 0.0, 0.0, 0.2552, 0.4252, 0.2111, 0.377, 0.0, 0.0, 0.0, 0.0, 0.314, 0.4996, 0.0, 0.0, 0.0, 0.0, 0.385, 0.6287, 0.3423, 0.5427, 0.6765, 1.0, 0.6471, 1.0, 0.4048, 0.7968, 0.4111, 0.75, 0.5882, 1.0, 0.5588, 1.0, 0.3159, 0.9619, 0.337, 0.9451, 0.4412, 1.0, 0.4118, 1.0, 0.2554, 0.9844, 0.2735, 0.98, 0.3529, 1.0, 0.3235, 1.0, 0.2554, 0.9844, 0.3235, 1.0, 0.2941, 1.0, 0.2454, 0.9863, 0.2941, 1.0, 0.2647, 1.0, 0.1909, 0.9671, 0.2107, 0.9762, 0.1176, 1.0, 0.08823, 1.0, 0.1723, 0.9488, 0.1909, 0.9671, 0.08823, 1.0, 0.05882, 1.0, 0.1569, 0.902, 0.1723, 0.9488, 0.05882, 1.0, 0.02941, 1.0, 0.337, 0.9451, 0.3159, 0.9619, 0.3159, 0.9619, 0.337, 0.9451, 0.1569, 0.902, 0.1483, 0.759, 0.1483, 0.759, 0.1569, 0.902, 0.3423, 0.5427, 0.385, 0.6287, 0.385, 0.6287, 0.3423, 0.5427, 0.1509, 0.5118, 0.1624, 0.3834, 0.1816, 0.3591, 0.2111, 0.377, 0.2552, 0.4252, 0.3423, 0.5427, 0.385, 0.6287, 0.4067, 0.697, 0.4111, 0.75, 0.4048, 0.7968, 0.3923, 0.8422, 0.376, 0.8848, 0.3573, 0.9198, 0.337, 0.9451, 0.3159, 0.9619, 0.2943, 0.9728, 0.2735, 0.98, 0.2478, 0.9847, 0.2305, 0.9815, 0.2107, 0.9762, 0.1909, 0.9671, 0.1723, 0.9488, 0.1569, 0.902, 0.1483, 0.759, 0.1509, 0.5118, 0.1624, 0.3834, 0.1624, 0.3834, 0.1509, 0.5118, 0.3573, 0.9198, 0.337, 0.9451, 0.337, 0.9451, 0.3573, 0.9198, 0.2107, 0.9762, 0.1909, 0.9671, 0.1909, 0.9671, 0.2107, 0.9762, 0.1624, 0.3834, 0.1816, 0.3591, 0.1816, 0.3591, 0.1624, 0.3834, 0.2305, 0.9815, 0.2107, 0.9762, 0.2107, 0.9762, 0.2305, 0.9815, 0.1909, 0.9671, 0.1723, 0.9488, 0.1723, 0.9488, 0.1909, 0.9671, 0.2552, 0.4252, 0.314, 0.4996, 0.314, 0.4996, 0.2552, 0.4252, 0.1816, 0.3591, 0.2111, 0.377, 0.2111, 0.377, 0.1816, 0.3591, 0.1723, 0.9488, 0.1569, 0.902, 0.1569, 0.902, 0.1723, 0.9488, 0.385, 0.6287, 0.4067, 0.697, 0.4067, 0.697, 0.385, 0.6287, 0.2478, 0.9847, 0.2305, 0.9815, 0.2305, 0.9815, 0.2478, 0.9847, 0.2111, 0.377, 0.2552, 0.4252, 0.2552, 0.4252, 0.2111, 0.377, 0.4067, 0.697, 0.4111, 0.75, 0.4111, 0.75, 0.4067, 0.697, 0.2735, 0.98, 0.2554, 0.9844, 0.2554, 0.9844, 0.2735, 0.98, 0.4048, 0.7968, 0.3923, 0.8422, 0.3923, 0.8422, 0.4048, 0.7968, 0.3159, 0.9619, 0.2943, 0.9728, 0.2943, 0.9728, 0.3159, 0.9619, 0.3923, 0.8422, 0.376, 0.8848, 0.376, 0.8848, 0.3923, 0.8422, 0.2943, 0.9728, 0.2735, 0.98, 0.2735, 0.98, 0.2943, 0.9728, 0.4111, 0.75, 0.4048, 0.7968, 0.4048, 0.7968, 0.4111, 0.75, 0.1483, 0.759, 0.1509, 0.5118, 0.1509, 0.5118, 0.1483, 0.759, 0.2647, 1.0, 0.2647, 1.0, 0.2647, 1.0, 0.2647, 1.0, 0.2353, 1.0, 0.2353, 1.0, 0.2353, 1.0, 0.2353, 1.0, 0.2353, 1.0, 0.2353, 1.0, 0.2353, 1.0, 0.2353, 1.0, 0.2647, 1.0, 0.2647, 1.0, 0.2647, 1.0, 0.2647, 1.0, 0.2353, 1.0, 0.2353, 1.0, 0.2353, 1.0, 0.2353, 1.0, 0.2647, 1.0, 0.2647, 1.0, 0.2647, 1.0, 0.2647, 1.0, 0.2353, 1.0, 0.2353, 1.0, 0.2353, 1.0, 0.2353, 1.0, 0.2647, 1.0, 0.2647, 1.0, 0.2647, 1.0, 0.2647, 1.0, 0.2647, 1.0, 0.2647, 1.0, 0.2647, 1.0, 0.2647, 1.0, 0.2353, 1.0, 0.2353, 1.0, 0.2647, 1.0, 0.2647, 1.0, 0.2353, 1.0, 0.2353, 1.0, 0.2353, 1.0, 0.2353, 1.0, 0.02941, 1.0, 0.02941, 1.0, 0.05882, 1.0, 0.05882, 1.0, 0.3235, 1.0, 0.3235, 1.0, 0.3529, 1.0, 0.3529, 1.0, 0.1176, 1.0, 0.1176, 1.0, 0.1471, 1.0, 0.1471, 1.0, 0.4118, 1.0, 0.4118, 1.0, 0.4412, 1.0, 0.4412, 1.0, 0.2059, 1.0, 0.2059, 1.0, 0.2353, 1.0, 0.2353, 1.0, -4.21e-07, 1.0, -4.21e-07, 1.0, 0.02941, 1.0, 0.02941, 1.0, 0.5, 1.0, 0.5, 1.0, 0.5294, 1.0, 0.5294, 1.0, 0.2941, 1.0, 0.2941, 1.0, 0.3235, 1.0, 0.3235, 1.0, 0.08823, 1.0, 0.08823, 1.0, 0.1176, 1.0, 0.1176, 1.0, 0.3824, 1.0, 0.3824, 1.0, 0.4118, 1.0, 0.4118, 1.0, 0.1765, 1.0, 0.1765, 1.0, 0.2059, 1.0, 0.2059, 1.0, 0.4706, 1.0, 0.4706, 1.0, 0.5, 1.0, 0.5, 1.0, 0.2647, 1.0, 0.2647, 1.0, 0.2941, 1.0, 0.2941, 1.0, 0.05882, 1.0, 0.05882, 1.0, 0.08823, 1.0, 0.08823, 1.0, 0.3529, 1.0, 0.3529, 1.0, 0.3824, 1.0, 0.3824, 1.0, 0.1471, 1.0, 0.1471, 1.0, 0.1765, 1.0, 0.1765, 1.0, 0.4412, 1.0, 0.4412, 1.0, 0.4706, 1.0, 0.4706, 1.0, 0.7059, 1.0, 0.6765, 1.0, 0.6765, 1.0, 0.7059, 1.0, 0.5588, 1.0, 0.5294, 1.0, 0.5294, 1.0, 0.5589, 1.0, 0.5882, 1.0, 0.5588, 1.0, 0.5589, 1.0, 0.5882, 1.0, 0.6176, 1.0, 0.5882, 1.0, 0.5882, 1.0, 0.6176, 1.0, 0.6471, 1.0, 0.6176, 1.0, 0.6176, 1.0, 0.6471, 1.0, 0.7353, 1.0, 0.7059, 1.0, 0.7059, 1.0, 0.7353, 1.0, 0.6765, 1.0, 0.6471, 1.0, 0.6471, 1.0, 0.6765, 1.0, 0.0, 0.0, 0.0, 0.0, 0.0, 0.0, 0.0, 0.0, 0.0, 0.0, 0.0, 0.0, 0.0, 0.0, 0.0, 0.0, 0.1089, 0.1323, 0.1128, 0.1323, 0.3349, 0.3926, 0.3233, 0.3926, 0.1204, 0.1321, 0.1232, 0.1311, 0.3574, 0.3797, 0.3516, 0.3856, 0.105, 0.1323, 0.1089, 0.1323, 0.3233, 0.3926, 0.3118, 0.3926, 0.1128, 0.1323, 0.1167, 0.1323, 0.3464, 0.3926, 0.3349, 0.3926, 0.1012, 0.1323, 0.105, 0.1323, 0.3118, 0.3926, 0.3002, 0.3926, 0.224, 0.293, 0.2158, 0.2822, 0.2076, 0.2714, 0.1012, 0.1323, 0.2076, 0.2714, 0.7353, 1.0, 0.7353, 1.0, 0.1167, 0.1323, 0.1204, 0.1321, 0.3516, 0.3856, 0.3464, 0.3926, 0.1104, 0.1251, 0.1141, 0.1251, 0.1204, 0.1321, 0.1167, 0.1323, 0.09566, 0.1251, 0.1012, 0.1323, 0.7353, 1.0, 0.7353, 1.0, 0.09566, 0.1251, 0.09934, 0.1251, 0.105, 0.1323, 0.1012, 0.1323, 0.1067, 0.1251, 0.1104, 0.1251, 0.1167, 0.1323, 0.1128, 0.1323, 0.09934, 0.1251, 0.103, 0.1251, 0.1089, 0.1323, 0.105, 0.1323, 0.1141, 0.1251, 0.1168, 0.1242, 0.1232, 0.1311, 0.1204, 0.1321, 0.103, 0.1251, 0.1067, 0.1251, 0.1128, 0.1323, 0.1089, 0.1323, 0.2647, 1.0, 0.2647, 1.0, 0.2647, 1.0, 0.2647, 1.0, 0.2647, 1.0, 0.2647, 1.0, 0.2647, 1.0, 0.2647, 1.0, 0.2647, 1.0, 0.2647, 1.0, 0.2647, 1.0, 0.2647, 1.0, 0.2647, 1.0, 0.2647, 1.0, 0.2647, 1.0, 0.2647, 1.0, 0.2647, 1.0, 0.2647, 1.0, 0.2647, 1.0, 0.2647, 1.0, 0.2353, 1.0, 0.2353, 1.0, 0.2353, 1.0, 0.2353, 1.0, 0.2353, 1.0, 0.2353, 1.0, 0.2353, 1.0, 0.2353, 1.0, 0.2353, 1.0, 0.2353, 1.0, 0.2353, 1.0, 0.2353, 1.0, 0.2353, 1.0, 0.2353, 1.0, 0.2353, 1.0, 0.2353, 1.0, 0.2353, 1.0, 0.2353, 1.0, 0.2647, 1.0, 0.2647, 1.0, 0.2353, 1.0, 0.2353, 1.0, 0.2353, 1.0, 0.2353, 1.0, 0.02941, 1.0, 0.02941, 1.0, 0.05882, 1.0, 0.05882, 1.0, 0.3235, 1.0, 0.3235, 1.0, 0.3529, 1.0, 0.3529, 1.0, 0.1176, 1.0, 0.1176, 1.0, 0.1471, 1.0, 0.1471, 1.0, 0.4118, 1.0, 0.4118, 1.0, 0.4412, 1.0, 0.4412, 1.0, 0.2059, 1.0, 0.2059, 1.0, 0.2353, 1.0, 0.2353, 1.0, -4.21e-07, 1.0, -4.21e-07, 1.0, 0.02941, 1.0, 0.02941, 1.0, 0.5, 1.0, 0.5, 1.0, 0.5294, 1.0, 0.5294, 1.0, 0.2941, 1.0, 0.2941, 1.0, 0.3235, 1.0, 0.3235, 1.0, 0.08823, 1.0, 0.08823, 1.0, 0.1176, 1.0, 0.1176, 1.0, 0.3824, 1.0, 0.3824, 1.0, 0.4118, 1.0, 0.4118, 1.0, 0.1765, 1.0, 0.1765, 1.0, 0.2059, 1.0, 0.2059, 1.0, 0.4706, 1.0, 0.4706, 1.0, 0.5, 1.0, 0.5, 1.0, 0.2647, 1.0, 0.2647, 1.0, 0.2941, 1.0, 0.2941, 1.0, 0.05882, 1.0, 0.05882, 1.0, 0.08823, 1.0, 0.08823, 1.0, 0.3529, 1.0, 0.3529, 1.0, 0.3824, 1.0, 0.3824, 1.0, 0.1471, 1.0, 0.1471, 1.0, 0.1765, 1.0, 0.1765, 1.0, 0.4412, 1.0, 0.4412, 1.0, 0.4706, 1.0, 0.4706, 1.0, 0.7059, 1.0, 0.6765, 1.0, 0.6765, 1.0, 0.7059, 1.0, 0.5589, 1.0, 0.5294, 1.0, 0.5294, 1.0, 0.5601, 1.0, 0.5882, 1.0, 0.5589, 1.0, 0.5601, 1.0, 0.5882, 1.0, 0.6176, 1.0, 0.5882, 1.0, 0.5882, 1.0, 0.6176, 1.0, 0.6471, 1.0, 0.6176, 1.0, 0.6176, 1.0, 0.6471, 1.0, 0.7353, 1.0, 0.7059, 1.0, 0.7059, 1.0, 0.7353, 1.0, 0.7353, 1.0, 0.7353, 1.0, 0.7353, 1.0, 0.6765, 1.0, 0.6471, 1.0, 0.6471, 1.0, 0.6765, 1.0, 0.0, 0.0, 0.0, 0.0, 0.0, 0.0, 0.0, 0.0, 0.0, 0.0, 0.0, 0.0, 0.0, 0.0, 0.0, 0.0, 0.2353, 1.0, 0.2353, 1.0, 0.2647, 1.0, 0.2647, 1.0, 0.02941, 1.0, 0.02941, 1.0, 0.05882, 1.0, 0.05882, 1.0, 0.3235, 1.0, 0.3235, 1.0, 0.3529, 1.0, 0.3529, 1.0, 0.1176, 1.0, 0.1176, 1.0, 0.1471, 1.0, 0.1471, 1.0, 0.4118, 1.0, 0.4118, 1.0, 0.4412, 1.0, 0.4412, 1.0, 0.2059, 1.0, 0.2059, 1.0, 0.2353, 1.0, 0.2353, 1.0, -4.21e-07, 1.0, -4.21e-07, 1.0, 0.02941, 1.0, 0.02941, 1.0, 0.5, 1.0, 0.5, 1.0, 0.5294, 1.0, 0.5292, 1.0, 0.2941, 1.0, 0.2941, 1.0, 0.3235, 1.0, 0.3235, 1.0, 0.08823, 1.0, 0.08823, 1.0, 0.1176, 1.0, 0.1176, 1.0, 0.3824, 1.0, 0.3824, 1.0, 0.4118, 1.0, 0.4118, 1.0, 0.1765, 1.0, 0.1765, 1.0, 0.2059, 1.0, 0.2059, 1.0, 0.4706, 1.0, 0.4706, 1.0, 0.5, 1.0, 0.5, 1.0, 0.2647, 1.0, 0.2647, 1.0, 0.2941, 1.0, 0.2941, 1.0, 0.05882, 1.0, 0.05882, 1.0, 0.08823, 1.0, 0.08823, 1.0, 0.3529, 1.0, 0.3529, 1.0, 0.3824, 1.0, 0.3824, 1.0, 0.1471, 1.0, 0.1471, 1.0, 0.1765, 1.0, 0.1765, 1.0, 0.4412, 1.0, 0.4412, 1.0, 0.4706, 1.0, 0.4706, 1.0, 0.7042, 1.0, 0.6751, 1.0, 0.6765, 1.0, 0.7059, 1.0, 0.5584, 1.0, 0.5292, 1.0, 0.5294, 1.0, 0.5588, 1.0, 0.5876, 1.0, 0.5584, 1.0, 0.5588, 1.0, 0.5882, 1.0, 0.6168, 1.0, 0.5876, 1.0, 0.5882, 1.0, 0.6176, 1.0, 0.646, 1.0, 0.6168, 1.0, 0.6176, 1.0, 0.647, 1.0, 0.7337, 1.0, 0.7042, 1.0, 0.7059, 1.0, 0.7353, 1.0, 0.6751, 1.0, 0.646, 1.0, 0.647, 1.0, 0.6765, 1.0, 0.0, 0.0, 0.0, 0.0, 0.0, 0.0, 0.0, 0.0, 0.0, 0.0, 0.0, 0.0, 0.0, 0.0, 0.0, 0.0, 0.3524, 0.3994, 0.3576, 0.3923, 0.3633, 0.3984, 0.3578, 0.4055, 0.3054, 0.3994, 0.3101, 0.4055, 0.7353, 1.0, 0.7353, 1.0, 0.3054, 0.3994, 0.3172, 0.3994, 0.322, 0.4055, 0.3101, 0.4055, 0.3407, 0.3994, 0.3524, 0.3994, 0.3578, 0.4055, 0.3459, 0.4055, 0.3172, 0.3994, 0.3289, 0.3994, 0.334, 0.4055, 0.322, 0.4055, 0.3576, 0.3923, 0.3635, 0.3862, 0.3693, 0.3924, 0.3633, 0.3984, 0.3289, 0.3994, 0.3407, 0.3994, 0.3459, 0.4055, 0.334, 0.4055, 0.0, 0.0, 0.0, 0.0, 0.1079, 0.1184, 0.1045, 0.1184, 0.0, 0.0, 0.09053, 0.1184, 0.7353, 1.0, 0.7353, 1.0, 0.0, 0.0, 0.0, 0.0, 0.09401, 0.1184, 0.09053, 0.1184, 0.0, 0.0, 0.0, 0.0, 0.1045, 0.1184, 0.101, 0.1184, 0.0, 0.0, 0.0, 0.0, 0.09749, 0.1184, 0.09401, 0.1184, 0.0, 0.0, 0.0, 0.0, 0.1105, 0.1176, 0.1079, 0.1184, 0.0, 0.0, 0.0, 0.0, 0.101, 0.1184, 0.09749, 0.1184, 0.0, 0.0, 0.0, 0.0, 0.0, 0.0, 0.0, 0.0, 0.0, 0.0, 0.0, 0.0, 0.0, 0.0, 0.0, 0.0, 0.6765, 1.0, 0.6471, 1.0, 0.6471, 1.0, 0.6765, 1.0, 0.7353, 1.0, 0.7059, 1.0, 0.7059, 1.0, 0.7353, 1.0, 0.6471, 1.0, 0.6176, 1.0, 0.6176, 1.0, 0.6471, 1.0, 0.6176, 1.0, 0.5882, 1.0, 0.5882, 1.0, 0.6176, 1.0, 0.5882, 1.0, 0.5601, 1.0, 0.56, 1.0, 0.5882, 1.0, 0.5601, 1.0, 0.5294, 1.0, 0.5294, 1.0, 0.56, 1.0, 0.7059, 1.0, 0.6765, 1.0, 0.6765, 1.0, 0.7059, 1.0, 0.4412, 1.0, 0.4412, 1.0, 0.4706, 1.0, 0.4706, 1.0, 0.1471, 1.0, 0.1471, 1.0, 0.1765, 1.0, 0.1765, 1.0, 0.3529, 1.0, 0.3529, 1.0, 0.3824, 1.0, 0.3824, 1.0, 0.05882, 1.0, 0.05882, 1.0, 0.08823, 1.0, 0.08823, 1.0, 0.2647, 1.0, 0.2647, 1.0, 0.2941, 1.0, 0.2941, 1.0, 0.4706, 1.0, 0.4706, 1.0, 0.5, 1.0, 0.5, 1.0, 0.1765, 1.0, 0.1765, 1.0, 0.2059, 1.0, 0.2059, 1.0, 0.3824, 1.0, 0.3824, 1.0, 0.4118, 1.0, 0.4118, 1.0, 0.08823, 1.0, 0.08823, 1.0, 0.1176, 1.0, 0.1176, 1.0, 0.2941, 1.0, 0.2941, 1.0, 0.3235, 1.0, 0.3235, 1.0, 0.5, 1.0, 0.5, 1.0, 0.5294, 1.0, 0.5294, 1.0, -4.21e-07, 1.0, -4.21e-07, 1.0, 0.02941, 1.0, 0.02941, 1.0, 0.2059, 1.0, 0.2059, 1.0, 0.2353, 1.0, 0.2353, 1.0, 0.4118, 1.0, 0.4118, 1.0, 0.4412, 1.0, 0.4412, 1.0, 0.1176, 1.0, 0.1176, 1.0, 0.1471, 1.0, 0.1471, 1.0, 0.3235, 1.0, 0.3235, 1.0, 0.3529, 1.0, 0.3529, 1.0, 0.02941, 1.0, 0.02941, 1.0, 0.05882, 1.0, 0.05882, 1.0, 0.2353, 1.0, 0.2353, 1.0, 0.2647, 1.0, 0.2647, 1.0, 0.7353, 1.0, 0.2076, 0.2714, 0.2076, 0.2714, 0.7353, 1.0, 0.7353, 1.0, 0.224, 0.293, 0.3002, 0.3926, 0.7353, 1.0, 0.224, 0.293, 0.7353, 1.0, 0.7353, 1.0, 0.224, 0.293, 0.2158, 0.2822, 0.224, 0.293, 0.224, 0.293, 0.2158, 0.2822, 0.7353, 1.0, 0.7353, 1.0, 0.7353, 1.0, 0.7353, 1.0, 0.7353, 1.0, 0.7353, 1.0, 0.7353, 1.0, 0.7353, 1.0, 0.7353, 1.0, 0.7353, 1.0, 0.7353, 1.0, 0.7353, 1.0, 0.7353, 1.0, 0.7353, 1.0, 0.7353, 1.0, 0.7353, 1.0, 0.7353, 1.0, 0.7353, 1.0, 0.7353, 1.0, 0.7353, 1.0, 0.7353, 1.0, 0.7353, 1.0, 0.7353, 1.0, 0.7353, 1.0, 0.7353, 1.0, 0.7353, 1.0, 0.7353, 1.0, 0.7353, 1.0, 0.7353, 1.0, 0.7353, 1.0, 0.7353, 1.0, 0.7353, 1.0, 0.7353, 1.0, 0.7353, 1.0, 0.7353, 1.0, 0.7353, 1.0, 0.7353, 1.0, 0.7353, 1.0, 0.7353, 1.0, 0.7353, 1.0, 0.7353, 1.0, 0.7353, 1.0, 0.7353, 1.0, 0.7353, 1.0, 0.7353, 1.0, 0.7353, 1.0, 0.7353, 1.0, 0.7353, 1.0, 0.2158, 0.2822, 0.224, 0.293, 0.224, 0.293, 0.2158, 0.2822, 0.2158, 0.2822, 0.224, 0.293, 0.224, 0.293, 0.2158, 0.2822, 0.2158, 0.2822, 0.224, 0.293, 0.224, 0.293, 0.2158, 0.2822, 0.2158, 0.2822, 0.224, 0.293, 0.224, 0.293, 0.2158, 0.2822, 0.2158, 0.2822, 0.224, 0.293, 0.224, 0.293, 0.2158, 0.2822, 0.2158, 0.2822, 0.224, 0.293, 0.224, 0.293, 0.2158, 0.2822, 0.2158, 0.2822, 0.224, 0.293, 0.224, 0.293, 0.2158, 0.2822, 0.2158, 0.2822, 0.224, 0.293, 0.224, 0.293, 0.2158, 0.2822, 0.2158, 0.2822, 0.224, 0.293, 0.224, 0.293, 0.2158, 0.2822, 0.2158, 0.2822, 0.224, 0.293, 0.224, 0.293, 0.2158, 0.2822, 0.2158, 0.2822, 0.224, 0.293, 0.224, 0.293, 0.2158, 0.2822, 0.224, 0.293, 0.7353, 1.0, 0.7353, 1.0, 0.224, 0.293, 0.224, 0.293, 0.7353, 1.0, 0.7353, 1.0, 0.224, 0.293, 0.224, 0.293, 0.7353, 1.0, 0.7353, 1.0, 0.224, 0.293, 0.224, 0.293, 0.7353, 1.0, 0.7353, 1.0, 0.224, 0.293, 0.224, 0.293, 0.7353, 1.0, 0.7353, 1.0, 0.224, 0.293, 0.224, 0.293, 0.7353, 1.0, 0.7353, 1.0, 0.224, 0.293, 0.224, 0.293, 0.7353, 1.0, 0.7353, 1.0, 0.224, 0.293, 0.224, 0.293, 0.7353, 1.0, 0.7353, 1.0, 0.224, 0.293, 0.224, 0.293, 0.7353, 1.0, 0.7353, 1.0, 0.224, 0.293, 0.224, 0.293, 0.7353, 1.0, 0.7353, 1.0, 0.224, 0.293, 0.224, 0.293, 0.7353, 1.0, 0.7353, 1.0, 0.224, 0.293, 0.7353, 1.0, 0.2076, 0.2714, 0.2076, 0.2714, 0.7353, 1.0, 0.7353, 1.0, 0.2076, 0.2714, 0.2076, 0.2714, 0.7353, 1.0, 0.7353, 1.0, 0.2076, 0.2714, 0.2076, 0.2714, 0.7353, 1.0, 0.7353, 1.0, 0.2076, 0.2714, 0.2076, 0.2714, 0.7353, 1.0, 0.7353, 1.0, 0.2076, 0.2714, 0.2076, 0.2714, 0.7353, 1.0, 0.7353, 1.0, 0.2076, 0.2714, 0.2076, 0.2714, 0.7353, 1.0, 0.7353, 1.0, 0.2076, 0.2714, 0.2076, 0.2714, 0.7353, 1.0, 0.7353, 1.0, 0.2076, 0.2714, 0.2076, 0.2714, 0.7353, 1.0, 0.7353, 1.0, 0.2076, 0.2714, 0.2076, 0.2714, 0.7353, 1.0, 0.7353, 1.0, 0.2076, 0.2714, 0.2076, 0.2714, 0.7353, 1.0, 0.7353, 1.0, 0.2076, 0.2714, 0.2076, 0.2714, 0.7353, 1.0, 0.7353, 1.0, 0.7353, 1.0, 0.7353, 1.0, 0.7353, 1.0, 0.7353, 1.0, 0.7353, 1.0, 0.7353, 1.0, 0.7353, 1.0, 0.7353, 1.0, 0.7353, 1.0, 0.7353, 1.0, 0.7353, 1.0, 0.7353, 1.0, 0.7353, 1.0, 0.7353, 1.0, 0.7353, 1.0, 0.7353, 1.0, 0.7353, 1.0, 0.7353, 1.0, 0.7353, 1.0, 0.7353, 1.0, 0.7353, 1.0, 0.7353, 1.0, 0.7353, 1.0, 0.7353, 1.0, 0.7353, 1.0, 0.7353, 1.0, 0.7353, 1.0, 0.7353, 1.0, 0.7353, 1.0, 0.7353, 1.0, 0.7353, 1.0, 0.7353, 1.0, 0.7353, 1.0, 0.7353, 1.0, 0.7353, 1.0, 0.7353, 1.0, 0.7353, 1.0, 0.7353, 1.0, 0.7353, 1.0, 0.7353, 1.0, 0.7353, 1.0, 0.7353, 1.0, 0.7353, 1.0, 0.7353, 1.0, 0.7353, 1.0, 0.7353, 1.0, 0.7353, 1.0, 0.2076, 0.2714, 0.2158, 0.2822, 0.2158, 0.2822, 0.2076, 0.2714, 0.2076, 0.2714, 0.2158, 0.2822, 0.2158, 0.2822, 0.2076, 0.2714, 0.2076, 0.2714, 0.2158, 0.2822, 0.2158, 0.2822, 0.2076, 0.2714, 0.2076, 0.2714, 0.2158, 0.2822, 0.2158, 0.2822, 0.2076, 0.2714, 0.2076, 0.2714, 0.2158, 0.2822, 0.2158, 0.2822, 0.2076, 0.2714, 0.2076, 0.2714, 0.2158, 0.2822, 0.2158, 0.2822, 0.2076, 0.2714, 0.2076, 0.2714, 0.2158, 0.2822, 0.2158, 0.2822, 0.2076, 0.2714, 0.2076, 0.2714, 0.2158, 0.2822, 0.2158, 0.2822, 0.2076, 0.2714, 0.2076, 0.2714, 0.2158, 0.2822, 0.2158, 0.2822, 0.2076, 0.2714, 0.2076, 0.2714, 0.2158, 0.2822, 0.2158, 0.2822, 0.2076, 0.2714, 0.2076, 0.2714, 0.2158, 0.2822, 0.2158, 0.2822, 0.2076, 0.2714, 0.2076, 0.2714, 0.2158, 0.2822, 0.2158, 0.2822, 0.2076, 0.2714])
me_cylinder_001.use_remesh_fix_poles = True
me_cylinder_001.use_remesh_preserve_attributes = False
me_cylinder_001.use_mirror_x = True
me_cylinder_001.update()
me_cylinder_002 = bpy.data.meshes.new('Cylinder.002')
me_cylinder_002.from_pydata([(0.1521, 0.4662, -2.652), (0.1806, 0.4662, 1.0), (0.377, 0.2229, -2.652), (0.4476, 0.2229, 1.0), (0.4809, 0.1368, 1.0), (0.4476, -0.2229, 1.0), (0.3368, -0.3695, 1.0), (0.2632, -0.4251, 1.0), (0.1806, -0.4662, 1.0), (0.07738, -0.4915, -2.652), (0.09187, -0.4915, 1.0), (-0.1521, -0.4662, -2.652), (-0.2217, -0.4251, -2.652), (-0.377, -0.2229, -2.652), (-0.4476, -0.2229, 1.0), (-0.405, -0.1368, -2.652), (-0.3361, 0.3013, -2.652), (-0.2632, 0.4251, 1.0), (-2.355, 0.449, 3.888), (-2.296, 0.4413, 3.946), (-2.239, 0.4186, 4.001), (-2.186, 0.3817, 4.053), (-2.138, 0.3318, 4.099), (-2.098, 0.2706, 4.138), (-2.067, 0.2001, 4.169), (-2.046, 0.1229, 4.19), (-2.035, 0.04143, 4.2), (-2.035, -0.04143, 4.2), (-2.046, -0.1229, 4.19), (-2.067, -0.2001, 4.169), (-2.098, -0.2706, 4.138), (-2.138, -0.3318, 4.099), (-2.186, -0.3817, 4.053), (-2.239, -0.4186, 4.001), (-2.296, -0.4413, 3.946), (-2.355, -0.449, 3.888), (-2.414, -0.4413, 3.83), (-2.471, -0.4186, 3.774), (-2.524, -0.3817, 3.723), (-2.571, -0.3318, 3.676), (-2.611, -0.2706, 3.637), (-2.642, -0.2001, 3.607), (-2.663, -0.1229, 3.586), (-2.674, -0.04143, 3.575), (-2.674, 0.04143, 3.575), (-2.663, 0.1229, 3.586), (-2.642, 0.2001, 3.607), (-2.611, 0.2706, 3.637), (-2.571, 0.3318, 3.676), (-2.524, 0.3817, 3.723), (-2.471, 0.4186, 3.774), (-2.414, 0.4413, 3.83), (0.0, 0.0, -2.652), (0.0, 0.5, -2.652), (0.0, 0.5, 1.0), (-0.07738, 0.4915, -2.652), (-0.09187, 0.4915, 1.0), (-0.1521, 0.4662, -2.652), (-0.1806, 0.4662, 1.0), (-0.2217, 0.4251, -2.652), (-0.2837, 0.3695, -2.652), (-0.3368, 0.3695, 1.0), (-0.399, 0.3013, 1.0), (-0.377, 0.2229, -2.652), (-0.4476, 0.2229, 1.0), (-0.405, 0.1368, -2.652), (-0.4809, 0.1368, 1.0), (-0.4193, 0.04613, -2.652), (-0.4979, 0.04613, 1.0), (-0.4193, -0.04613, -2.652), (-0.4979, -0.04613, 1.0), (-0.4809, -0.1368, 1.0), (-0.3361, -0.3013, -2.652), (-0.399, -0.3013, 1.0), (-0.2837, -0.3695, -2.652), (-0.3368, -0.3695, 1.0), (-0.2632, -0.4251, 1.0), (-0.1806, -0.4662, 1.0), (-0.07738, -0.4915, -2.652), (-0.09187, -0.4915, 1.0), (0.0, -0.5, -2.652), (0.0, -0.5, 1.0), (0.1521, -0.4662, -2.652), (0.2217, -0.4251, -2.652), (0.2837, -0.3695, -2.652), (0.3361, -0.3013, -2.652), (0.399, -0.3013, 1.0), (0.377, -0.2229, -2.652), (0.405, -0.1368, -2.652), (0.4809, -0.1368, 1.0), (0.4193, -0.04613, -2.652), (0.4979, -0.04613, 1.0), (0.4193, 0.04613, -2.652), (0.4979, 0.04613, 1.0), (0.405, 0.1368, -2.652), (0.3361, 0.3013, -2.652), (0.399, 0.3013, 1.0), (0.2837, 0.3695, -2.652), (0.3368, 0.3695, 1.0), (0.2217, 0.4251, -2.652), (0.2632, 0.4251, 1.0), (0.07738, 0.4915, -2.652), (0.09187, 0.4915, 1.0), (2.355, 0.449, 3.888), (2.296, 0.4413, 3.946), (2.239, 0.4186, 4.001), (2.186, 0.3817, 4.053), (2.098, 0.2706, 4.138), (2.067, 0.2001, 4.169), (2.098, -0.2706, 4.138), (2.138, -0.3318, 4.099), (2.186, -0.3817, 4.053), (2.524, -0.3817, 3.723), (2.571, -0.3318, 3.676), (2.611, -0.2706, 3.637), (2.663, -0.1229, 3.586), (2.524, 0.3817, 3.723), (2.414, 0.4413, 3.83), (0.0006368, -0.1368, 2.006), (0.0003483, -0.4251, 1.551), (0.0006591, -0.04613, 2.042), (0.0004458, -0.3695, 1.705), (0.0005282, -0.3013, 1.835), (0.0001216, -0.4915, 1.192), (0.0005927, -0.2229, 1.937), (0.0002392, -0.4662, 1.378), (-0.0004272, 0.3013, 1.835), (-9.811e-05, 0.4915, 1.192), (-0.0002818, 0.4251, 1.551), (-0.0005147, 0.1368, 2.006), (-0.0005332, 0.04613, 2.042), (-0.0003607, 0.3695, 1.705), (-0.0001933, 0.4662, 1.378), (-0.0004792, 0.2229, 1.936), (2.138, 0.3318, 4.099), (2.046, 0.1229, 4.19), (2.035, 0.04143, 4.2), (2.035, -0.04143, 4.2), (2.046, -0.1229, 4.19), (2.067, -0.2001, 4.169), (2.239, -0.4186, 4.001), (2.296, -0.4413, 3.946), (2.355, -0.449, 3.888), (2.414, -0.4413, 3.83), (2.471, -0.4186, 3.774), (2.642, -0.2001, 3.607), (2.674, -0.04143, 3.575), (2.674, 0.04143, 3.575), (2.663, 0.1229, 3.586), (2.642, 0.2001, 3.607), (2.611, 0.2706, 3.637), (2.571, 0.3318, 3.676), (2.471, 0.4186, 3.774)], [], [(52, 101, 0), (101, 102, 1, 0), (52, 0, 99), (0, 1, 100, 99), (52, 95, 2), (95, 96, 3, 2), (52, 2, 94), (2, 3, 4, 94), (94, 4, 93, 92), (88, 89, 5, 87), (87, 5, 86, 85), (85, 86, 6, 84), (84, 6, 7, 83), (83, 7, 8, 82), (52, 82, 9), (82, 8, 10, 9), (52, 9, 80), (9, 10, 81, 80), (52, 78, 11), (78, 79, 77, 11), (52, 11, 12), (11, 77, 76, 12), (52, 12, 74), (12, 76, 75, 74), (52, 72, 13), (72, 73, 14, 13), (52, 13, 15), (13, 14, 71, 15), (52, 15, 69), (15, 71, 70, 69), (52, 63, 16), (63, 64, 62, 16), (52, 16, 60), (16, 62, 61, 60), (60, 61, 17, 59), (59, 17, 58, 57), (68, 70, 43, 44), (56, 58, 50, 51), (14, 73, 40, 41), (61, 62, 47, 48), (76, 77, 37, 38), (66, 68, 44, 45), (54, 56, 51, 18), (71, 14, 41, 42), (17, 61, 48, 49), (75, 76, 38, 39), (64, 66, 45, 46), (79, 81, 35, 36), (70, 71, 42, 43), (58, 17, 49, 50), (73, 75, 39, 40), (62, 64, 46, 47), (77, 79, 36, 37), (52, 55, 53), (53, 55, 56, 54), (52, 57, 55), (55, 57, 58, 56), (52, 59, 57), (52, 60, 59), (52, 65, 63), (63, 65, 66, 64), (52, 67, 65), (65, 67, 68, 66), (52, 69, 67), (67, 69, 70, 68), (52, 74, 72), (72, 74, 75, 73), (52, 80, 78), (78, 80, 81, 79), (52, 83, 82), (52, 84, 83), (52, 85, 84), (52, 87, 85), (52, 88, 87), (52, 90, 88), (88, 90, 91, 89), (52, 92, 90), (90, 92, 93, 91), (52, 94, 92), (52, 97, 95), (95, 97, 98, 96), (52, 99, 97), (97, 99, 100, 98), (52, 53, 101), (101, 53, 54, 102), (93, 147, 146, 91), (108, 107, 126, 133), (102, 117, 152, 1), (5, 145, 114, 86), (106, 105, 132, 128), (98, 151, 150, 96), (7, 112, 144, 8), (4, 148, 147, 93), (54, 103, 117, 102), (81, 142, 141, 123), (135, 108, 133, 129), (89, 115, 145, 5), (100, 116, 151, 98), (6, 113, 112, 7), (3, 149, 148, 4), (10, 143, 142, 81), (91, 146, 115, 89), (107, 134, 131, 126), (1, 152, 116, 100), (86, 114, 113, 6), (96, 150, 149, 3), (8, 144, 143, 10), (118, 124, 139, 138), (125, 123, 141, 140), (119, 125, 140, 111), (121, 119, 111, 110), (122, 121, 110, 109), (120, 118, 138, 137), (124, 122, 109, 139), (130, 129, 25, 26), (132, 127, 19, 20), (128, 132, 20, 21), (129, 133, 24, 25), (127, 54, 18, 19), (133, 126, 23, 24), (126, 131, 22, 23), (131, 128, 21, 22), (136, 135, 129, 130), (136, 130, 120, 137), (127, 104, 103, 54), (132, 105, 104, 127), (134, 106, 128, 131), (26, 27, 120, 130), (34, 35, 81, 123), (33, 34, 123, 125), (32, 33, 125, 119), (31, 32, 119, 121), (30, 31, 121, 122), (29, 30, 122, 124), (28, 29, 124, 118), (27, 28, 118, 120), (104, 105, 106, 134, 107, 108, 135, 136, 137, 138, 139, 109, 110, 111, 140, 141, 142, 143, 144, 112, 113, 114, 145, 115, 146, 147, 148, 149, 150, 151, 116, 152, 117, 103), (19, 18, 51, 50, 49, 48, 47, 46, 45, 44, 43, 42, 41, 40, 39, 38, 37, 36, 35, 34, 33, 32, 31, 30, 29, 28, 27, 26, 25, 24, 23, 22, 21, 20)])
_uv = me_cylinder_002.uv_layers.new(name='UVMap')
_uv.uv.foreach_set('vector', [0.75, 0.25, 0.7941, 0.4859, 0.8367, 0.4738, 0.9706, 0.5, 0.9706, 1.0, 0.9412, 1.0, 0.9412, 0.5, 0.75, 0.25, 0.8367, 0.4738, 0.8763, 0.4541, 0.9412, 0.5, 0.9412, 1.0, 0.9118, 1.0, 0.9118, 0.5, 0.75, 0.25, 0.9415, 0.3946, 0.9648, 0.357, 0.8529, 0.5, 0.8529, 1.0, 0.8235, 1.0, 0.8235, 0.5, 0.75, 0.25, 0.9648, 0.357, 0.9808, 0.3157, 0.8235, 0.5, 0.8235, 1.0, 0.7941, 1.0, 0.7941, 0.5, 0.7941, 0.5, 0.7941, 1.0, 0.7647, 1.0, 0.7647, 0.5, 0.7059, 0.5, 0.7059, 1.0, 0.6765, 1.0, 0.6765, 0.5, 0.6765, 0.5, 0.6765, 1.0, 0.6471, 1.0, 0.6471, 0.5, 0.6471, 0.5, 0.6471, 1.0, 0.6176, 1.0, 0.6176, 0.5, 0.6176, 0.5, 0.6176, 1.0, 0.5882, 1.0, 0.5882, 0.5, 0.5882, 0.5, 0.5882, 1.0, 0.5588, 1.0, 0.5588, 0.5, 0.75, 0.25, 0.8367, 0.02621, 0.7941, 0.01409, 0.5588, 0.5, 0.5588, 1.0, 0.5294, 1.0, 0.5294, 0.5, 0.75, 0.25, 0.7941, 0.01409, 0.75, 0.01, 0.5294, 0.5, 0.5294, 1.0, 0.5, 1.0, 0.5, 0.5, 0.75, 0.25, 0.7059, 0.01409, 0.6633, 0.02621, 0.4706, 0.5, 0.4706, 1.0, 0.4412, 1.0, 0.4412, 0.5, 0.75, 0.25, 0.6633, 0.02621, 0.6237, 0.04595, 0.4412, 0.5, 0.4412, 1.0, 0.4118, 1.0, 0.4118, 0.5, 0.75, 0.25, 0.6237, 0.04595, 0.5883, 0.07264, 0.4118, 0.5, 0.4118, 1.0, 0.3824, 1.0, 0.3824, 0.5, 0.75, 0.25, 0.5585, 0.1054, 0.5352, 0.143, 0.3529, 0.5, 0.3529, 1.0, 0.3235, 1.0, 0.3235, 0.5, 0.75, 0.25, 0.5352, 0.143, 0.5192, 0.1843, 0.3235, 0.5, 0.3235, 1.0, 0.2941, 1.0, 0.2941, 0.5, 0.75, 0.25, 0.5192, 0.1843, 0.511, 0.2279, 0.2941, 0.5, 0.2941, 1.0, 0.2647, 1.0, 0.2647, 0.5, 0.75, 0.25, 0.5352, 0.357, 0.5585, 0.3946, 0.1765, 0.5, 0.1765, 1.0, 0.1471, 1.0, 0.1471, 0.5, 0.75, 0.25, 0.5585, 0.3946, 0.5883, 0.4274, 0.1471, 0.5, 0.1471, 1.0, 0.1176, 1.0, 0.1176, 0.5, 0.1176, 0.5, 0.1176, 1.0, 0.08823, 1.0, 0.08823, 0.5, 0.08823, 0.5, 0.08823, 1.0, 0.05882, 1.0, 0.05882, 0.5, 0.2353, 1.0, 0.2647, 1.0, 0.2647, 1.0, 0.2353, 1.0, 0.02941, 1.0, 0.05882, 1.0, 0.05882, 1.0, 0.02941, 1.0, 0.3235, 1.0, 0.3529, 1.0, 0.3529, 1.0, 0.3235, 1.0, 0.1176, 1.0, 0.1471, 1.0, 0.1471, 1.0, 0.1176, 1.0, 0.4118, 1.0, 0.4412, 1.0, 0.4412, 1.0, 0.4118, 1.0, 0.2059, 1.0, 0.2353, 1.0, 0.2353, 1.0, 0.2059, 1.0, -4.21e-07, 1.0, 0.02941, 1.0, 0.02941, 1.0, -4.21e-07, 1.0, 0.2941, 1.0, 0.3235, 1.0, 0.3235, 1.0, 0.2941, 1.0, 0.08823, 1.0, 0.1176, 1.0, 0.1176, 1.0, 0.08823, 1.0, 0.3824, 1.0, 0.4118, 1.0, 0.4118, 1.0, 0.3824, 1.0, 0.1765, 1.0, 0.2059, 1.0, 0.2059, 1.0, 0.1765, 1.0, 0.4706, 1.0, 0.5, 1.0, 0.5, 1.0, 0.4706, 1.0, 0.2647, 1.0, 0.2941, 1.0, 0.2941, 1.0, 0.2647, 1.0, 0.05882, 1.0, 0.08823, 1.0, 0.08823, 1.0, 0.05882, 1.0, 0.3529, 1.0, 0.3824, 1.0, 0.3824, 1.0, 0.3529, 1.0, 0.1471, 1.0, 0.1765, 1.0, 0.1765, 1.0, 0.1471, 1.0, 0.4412, 1.0, 0.4706, 1.0, 0.4706, 1.0, 0.4412, 1.0, 0.75, 0.25, 0.7941, 0.4859, 0.75, 0.49, 1.0, 0.5, 0.9706, 0.5, 0.9706, 1.0, 1.0, 1.0, 0.75, 0.25, 0.8367, 0.4738, 0.7941, 0.4859, 0.9706, 0.5, 0.9412, 0.5, 0.9412, 1.0, 0.9706, 1.0, 0.75, 0.25, 0.8763, 0.4541, 0.8367, 0.4738, 0.75, 0.25, 0.9117, 0.4274, 0.8763, 0.4541, 0.75, 0.25, 0.9808, 0.3157, 0.9648, 0.357, 0.8235, 0.5, 0.7941, 0.5, 0.7941, 1.0, 0.8235, 1.0, 0.75, 0.25, 0.989, 0.2721, 0.9808, 0.3157, 0.7941, 0.5, 0.7647, 0.5, 0.7647, 1.0, 0.7941, 1.0, 0.75, 0.25, 0.989, 0.2279, 0.989, 0.2721, 0.7647, 0.5, 0.7353, 0.5, 0.7353, 1.0, 0.7647, 1.0, 0.75, 0.25, 0.9117, 0.07264, 0.9415, 0.1054, 0.6471, 0.5, 0.6176, 0.5, 0.6176, 1.0, 0.6471, 1.0, 0.75, 0.25, 0.75, 0.01, 0.7941, 0.01409, 0.5294, 0.5, 0.5, 0.5, 0.5, 1.0, 0.5294, 1.0, 0.75, 0.25, 0.6237, 0.04595, 0.6633, 0.02621, 0.75, 0.25, 0.5883, 0.07264, 0.6237, 0.04595, 0.75, 0.25, 0.5585, 0.1054, 0.5883, 0.07264, 0.75, 0.25, 0.5352, 0.143, 0.5585, 0.1054, 0.75, 0.25, 0.5192, 0.1843, 0.5352, 0.143, 0.75, 0.25, 0.511, 0.2279, 0.5192, 0.1843, 0.2941, 0.5, 0.2647, 0.5, 0.2647, 1.0, 0.2941, 1.0, 0.75, 0.25, 0.511, 0.2721, 0.511, 0.2279, 0.2647, 0.5, 0.2353, 0.5, 0.2353, 1.0, 0.2647, 1.0, 0.75, 0.25, 0.5192, 0.3157, 0.511, 0.2721, 0.75, 0.25, 0.5883, 0.4274, 0.5585, 0.3946, 0.1471, 0.5, 0.1176, 0.5, 0.1176, 1.0, 0.1471, 1.0, 0.75, 0.25, 0.6237, 0.4541, 0.5883, 0.4274, 0.1176, 0.5, 0.08823, 0.5, 0.08823, 1.0, 0.1176, 1.0, 0.75, 0.25, 0.75, 0.49, 0.7059, 0.4859, 0.02941, 0.5, -4.21e-07, 0.5, -4.21e-07, 1.0, 0.02941, 1.0, 0.2353, 1.0, 0.2353, 1.0, 0.2647, 1.0, 0.2647, 1.0, 0.0, 0.0, 0.0, 0.0, 0.8529, 1.0, 0.8235, 1.0, 0.02941, 1.0, 0.02941, 1.0, 0.05882, 1.0, 0.05882, 1.0, 0.3235, 1.0, 0.3235, 1.0, 0.3529, 1.0, 0.3529, 1.0, 0.0, 0.0, 0.0, 0.0, 0.9412, 1.0, 0.9118, 1.0, 0.1176, 1.0, 0.1176, 1.0, 0.1471, 1.0, 0.1471, 1.0, 0.4118, 1.0, 0.4118, 1.0, 0.4412, 1.0, 0.4412, 1.0, 0.2059, 1.0, 0.2059, 1.0, 0.2353, 1.0, 0.2353, 1.0, -4.21e-07, 1.0, -4.21e-07, 1.0, 0.02941, 1.0, 0.02941, 1.0, 0.5, 1.0, 0.5, 1.0, 0.5294, 1.0, 0.5294, 1.0, 0.0, 0.0, 0.0, 0.0, 0.8235, 1.0, 0.7941, 1.0, 0.2941, 1.0, 0.2941, 1.0, 0.3235, 1.0, 0.3235, 1.0, 0.08823, 1.0, 0.08823, 1.0, 0.1176, 1.0, 0.1176, 1.0, 0.3824, 1.0, 0.3824, 1.0, 0.4118, 1.0, 0.4118, 1.0, 0.1765, 1.0, 0.1765, 1.0, 0.2059, 1.0, 0.2059, 1.0, 0.4706, 1.0, 0.4706, 1.0, 0.5, 1.0, 0.5, 1.0, 0.2647, 1.0, 0.2647, 1.0, 0.2941, 1.0, 0.2941, 1.0, 0.0, 0.0, 0.0, 0.0, 0.8824, 1.0, 0.8529, 1.0, 0.05882, 1.0, 0.05882, 1.0, 0.08823, 1.0, 0.08823, 1.0, 0.3529, 1.0, 0.3529, 1.0, 0.3824, 1.0, 0.3824, 1.0, 0.1471, 1.0, 0.1471, 1.0, 0.1765, 1.0, 0.1765, 1.0, 0.4412, 1.0, 0.4412, 1.0, 0.4706, 1.0, 0.4706, 1.0, 0.7059, 1.0, 0.6765, 1.0, 0.6765, 1.0, 0.7059, 1.0, 0.5588, 1.0, 0.5294, 1.0, 0.5294, 1.0, 0.5588, 1.0, 0.5882, 1.0, 0.5588, 1.0, 0.5588, 1.0, 0.5882, 1.0, 0.6176, 1.0, 0.5882, 1.0, 0.5882, 1.0, 0.6176, 1.0, 0.6471, 1.0, 0.6176, 1.0, 0.6176, 1.0, 0.6471, 1.0, 0.7353, 1.0, 0.7059, 1.0, 0.7059, 1.0, 0.7353, 1.0, 0.6765, 1.0, 0.6471, 1.0, 0.6471, 1.0, 0.6765, 1.0, 0.7647, 1.0, 0.7941, 1.0, 0.7941, 1.0, 0.7647, 1.0, 0.9412, 1.0, 0.9706, 1.0, 0.9706, 1.0, 0.9412, 1.0, 0.9118, 1.0, 0.9412, 1.0, 0.9412, 1.0, 0.9118, 1.0, 0.7941, 1.0, 0.8235, 1.0, 0.8235, 1.0, 0.7941, 1.0, 0.9706, 1.0, 1.0, 1.0, 1.0, 1.0, 0.9706, 1.0, 0.8235, 1.0, 0.8529, 1.0, 0.8529, 1.0, 0.8235, 1.0, 0.8529, 1.0, 0.8824, 1.0, 0.8824, 1.0, 0.8529, 1.0, 0.8824, 1.0, 0.9118, 1.0, 0.9118, 1.0, 0.8824, 1.0, 0.0, 0.0, 0.0, 0.0, 0.7941, 1.0, 0.7647, 1.0, 0.0, 0.0, 0.7647, 1.0, 0.7353, 1.0, 0.7353, 1.0, 0.0, 0.0, 0.0, 0.0, 0.0, 0.0, 0.0, 0.0, 0.0, 0.0, 0.0, 0.0, 0.0, 0.0, 0.0, 0.0, 0.0, 0.0, 0.0, 0.0, 0.9118, 1.0, 0.8824, 1.0, 0.7647, 1.0, 0.0, 0.0, 0.7353, 1.0, 0.7647, 1.0, 0.0, 0.0, 0.5, 1.0, 0.5, 1.0, 0.5294, 1.0, 0.0, 0.0, 0.0, 0.0, 0.5294, 1.0, 0.5588, 1.0, 0.0, 0.0, 0.0, 0.0, 0.5588, 1.0, 0.5882, 1.0, 0.0, 0.0, 0.0, 0.0, 0.5882, 1.0, 0.6176, 1.0, 0.0, 0.0, 0.0, 0.0, 0.6176, 1.0, 0.6471, 1.0, 0.0, 0.0, 0.0, 0.0, 0.6471, 1.0, 0.6765, 1.0, 0.0, 0.0, 0.0, 0.0, 0.6765, 1.0, 0.7059, 1.0, 0.0, 0.0, 0.0, 0.0, 0.7059, 1.0, 0.7353, 1.0, 0.0, 0.0, 0.0, 0.0, 0.0, 0.0, 0.0, 0.0, 0.0, 0.0, 0.0, 0.0, 0.0, 0.0, 0.0, 0.0, 0.7353, 1.0, 0.7059, 1.0, 0.6765, 1.0, 0.6471, 1.0, 0.6176, 1.0, 0.5882, 1.0, 0.5588, 1.0, 0.5294, 1.0, 0.5, 1.0, 0.4706, 1.0, 0.4412, 1.0, 0.4118, 1.0, 0.3824, 1.0, 0.3529, 1.0, 0.3235, 1.0, 0.2941, 1.0, 0.2647, 1.0, 0.2353, 1.0, 0.2059, 1.0, 0.1765, 1.0, 0.1471, 1.0, 0.1176, 1.0, 0.08823, 1.0, 0.05882, 1.0, 0.02941, 1.0, -4.21e-07, 1.0, 0.9706, 1.0, -4.21e-07, 1.0, 0.02941, 1.0, 0.05882, 1.0, 0.08823, 1.0, 0.1176, 1.0, 0.1471, 1.0, 0.1765, 1.0, 0.2059, 1.0, 0.2353, 1.0, 0.2647, 1.0, 0.2941, 1.0, 0.3235, 1.0, 0.3529, 1.0, 0.3824, 1.0, 0.4118, 1.0, 0.4412, 1.0, 0.4706, 1.0, 0.5, 1.0, 0.0, 0.0, 0.0, 0.0, 0.0, 0.0, 0.0, 0.0, 0.0, 0.0, 0.0, 0.0, 0.0, 0.0, 0.0, 0.0, 0.7647, 1.0, 0.7941, 1.0, 0.8235, 1.0, 0.8529, 1.0, 0.8824, 1.0, 0.9118, 1.0, 0.9412, 1.0])
me_cylinder_002.use_remesh_fix_poles = True
me_cylinder_002.use_remesh_preserve_attributes = False
me_cylinder_002.use_mirror_x = True
me_cylinder_002.update()

# ---- objects
ob_empty = bpy.data.objects.new('Empty', None)
ob_sling = bpy.data.objects.new('Sling', me_cylinder_001)
ob_sling_10x = bpy.data.objects.new('Sling-10x', me_cylinder_002)

# ---- transforms, parenting, visibility, modifiers, constraints
ob_empty.location = (0.03315, -4.375e-07, 3.256)
ob_empty.rotation_euler = (1.571, 0.01077, 1.447e-09)
ob_empty.scale = (1.426, 1.426, 1.426)
ob_empty.empty_display_type = 'IMAGE'
ob_empty.empty_display_size = 5.0
ob_empty.empty_image_depth = 'BACK'
ob_empty.show_empty_image_perspective = False
ob_empty.use_empty_image_alpha = True
ob_empty.empty_image_side = 'FRONT'
ob_empty.color = (1.0, 1.0, 1.0, 0.1736)
ob_empty.lineart.crease_threshold = 0.0
ob_sling.location = (0.0, 0.0, 0.0)
ob_sling.lineart.crease_threshold = 0.0
ob_sling.use_mesh_mirror_x = True
_m = ob_sling.modifiers.new('Mirror', 'MIRROR')
_m.use_clip = True
ob_sling_10x.location = (10.0, 0.0, 0.0)
ob_sling_10x.lineart.crease_threshold = 0.0
ob_sling_10x.use_mesh_mirror_x = True

# ---- collection membership
scene.collection.objects.link(ob_empty)
col_collection.objects.link(ob_sling)
col_backups.objects.link(ob_sling_10x)

# ---- scene / render settings (as saved in the file)
scene.frame_start = 1; scene.frame_end = 250; scene.frame_set(5)
scene.render.engine = 'BLENDER_EEVEE_NEXT'
scene.cycles.use_denoising = False
scene.cycles.samples = 128
scene.cycles.sampling_pattern = 'TABULATED_SOBOL'
scene.cycles.use_adaptive_sampling = False
scene.cycles.use_light_tree = False
scene.view_settings.view_transform = 'Filmic'
bpy.context.view_layer.update()

# ---- added for rendering (the .blend has no active camera and no usable light): camera, sun
cam_auto = bpy.data.cameras.new('AutoCamera')
cam_auto.lens = 50.0
cam_auto.sensor_width = 36.0
cam_auto.clip_end = 1000.0
ob_auto_camera = bpy.data.objects.new('AutoCamera', cam_auto)
scene.collection.objects.link(ob_auto_camera)
ob_auto_camera.location = (21.993, -20.9061, 16.0531)
ob_auto_camera.rotation_euler = (1.09748, -7.21219e-08, 0.694738)
scene.camera = ob_auto_camera
light_auto_sun = bpy.data.lights.new('AutoSun', 'SUN')
light_auto_sun.energy = 3.0
light_auto_sun.angle = 0.0523599
ob_auto_sun = bpy.data.objects.new('AutoSun', light_auto_sun)
scene.collection.objects.link(ob_auto_sun)
ob_auto_sun.rotation_euler = (0.872665, 0.174533, 0.523599)
bpy.context.view_layer.update()
